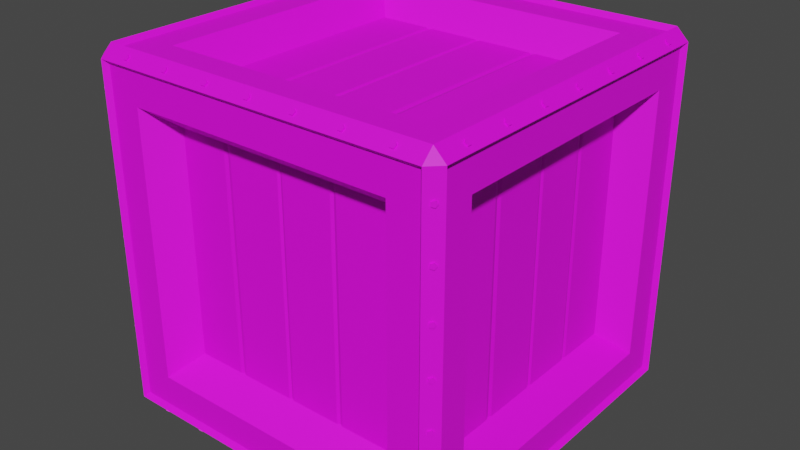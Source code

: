 # Source: Crate_V3.blend  (saved by Blender 2.91.10; exported with 4.5.12 LTS)
import bpy
from mathutils import Matrix  # noqa: F401  (used for matrix-valued properties, if any)

bpy.ops.wm.read_factory_settings(use_empty=True)
scene = bpy.context.scene
scene.name = 'Scene'

# ---- collections
col_collection = bpy.data.collections.new('Collection'); scene.collection.children.link(col_collection)

# ---- images (referenced by path relative to the original .blend; pixels are not part of the script)
import os
ASSET_DIR = os.environ.get("B2B_ASSET_DIR", "")  # directory of the original .blend (textures are referenced by path, not embedded)
HERE = os.path.dirname(os.path.abspath(__file__))  # packed textures are extracted next to this script under _unpacked/

def load_image(name, relpath, width, height, colorspace="sRGB"):
    """Load a texture the original file referenced (path relative to the .blend, or extracted next to this script)."""
    p = next((c for c in (os.path.join(HERE, relpath), os.path.join(ASSET_DIR, relpath)) if relpath and os.path.exists(c)), "")
    if p:
        img = bpy.data.images.load(p, check_existing=True)
        img.name = name
    else:  # same state as the original file: an image datablock whose file is absent (Cycles renders it pink)
        img = bpy.data.images.new(name, width, height)
        img.source = "FILE"
        img.filepath = "//" + (relpath or name)
    img.colorspace_settings.name = colorspace
    return img
img_color2_png_022 = load_image('Color2.png.022', 'Color2.png', 1024, 1024, 'sRGB')

# ---- materials (node trees are filled in below, after node groups)
mat_material_023 = bpy.data.materials.new('Material.023')
mat_material_023.use_transparent_shadow = False

# ---- material node trees
mat_material_023.use_nodes = True; mat_material_023.node_tree.nodes.clear()
_N = mat_material_023.node_tree.nodes; _L = mat_material_023.node_tree.links
n0 = _N.new('ShaderNodeBsdfPrincipled'); n0.name = 'Principled BSDF'; n0.location = (10, 300)
n0.distribution = 'GGX'
n0.subsurface_method = 'BURLEY'
n0.inputs[2].default_value = 0.6
n0.inputs[3].default_value = 1.45
n0.inputs[27].default_value = (0.0, 0.0, 0.0, 1.0)
n0.inputs[28].default_value = 1.0
n1 = _N.new('ShaderNodeOutputMaterial'); n1.name = 'Material Output'; n1.location = (300, 300)
n2 = _N.new('ShaderNodeTexImage'); n2.name = 'Image Texture'; n2.location = (-280, 280)
n2.image = img_color2_png_022
_L.new(n0.outputs[0], n1.inputs[0])
_L.new(n2.outputs[0], n0.inputs[0])
n1.is_active_output = True

# ---- world
world_world = bpy.data.worlds.new('World'); scene.world = world_world
world_world.use_nodes = True; world_world.node_tree.nodes.clear()
_N = world_world.node_tree.nodes; _L = world_world.node_tree.links
n0 = _N.new('ShaderNodeOutputWorld'); n0.name = 'World Output'; n0.location = (300, 300)
n1 = _N.new('ShaderNodeBackground'); n1.name = 'Background'; n1.location = (10, 300)
n1.inputs[0].default_value = (0.05088, 0.05088, 0.05088, 1.0)
_L.new(n1.outputs[0], n0.inputs[0])
n0.is_active_output = True
world_world.color = (0.05088, 0.05088, 0.05088)
world_world.use_sun_shadow = False
world_world.sun_shadow_jitter_overblur = 0.0

# ---- meshes
me_cylinder_023 = bpy.data.meshes.new('Cylinder.023')
me_cylinder_023.from_pydata([(-0.3319, -0.3404, 0.6246), (-0.336, -0.3445, 0.6246), (-0.3347, -0.3376, 0.6191), (-0.3388, -0.3417, 0.6191), (-0.3393, -0.333, 0.6212), (-0.3434, -0.3371, 0.6212), (-0.3393, -0.333, 0.628), (-0.3434, -0.3371, 0.628), (-0.3347, -0.3376, 0.6301), (-0.3388, -0.3417, 0.6301), (-0.3319, -0.3404, 0.3518), (-0.336, -0.3445, 0.3518), (-0.3347, -0.3376, 0.3463), (-0.3388, -0.3417, 0.3463), (-0.3393, -0.333, 0.3484), (-0.3434, -0.3371, 0.3484), (-0.3393, -0.333, 0.3552), (-0.3434, -0.3371, 0.3552), (-0.3347, -0.3376, 0.3574), (-0.3388, -0.3417, 0.3574), (-0.3319, -0.3404, 0.2609), (-0.336, -0.3445, 0.2609), (-0.3347, -0.3376, 0.2554), (-0.3388, -0.3417, 0.2554), (-0.3393, -0.333, 0.2575), (-0.3434, -0.3371, 0.2575), (-0.3393, -0.333, 0.2643), (-0.3434, -0.3371, 0.2643), (-0.3347, -0.3376, 0.2664), (-0.3388, -0.3417, 0.2664), (-0.3319, -0.3404, 0.17), (-0.336, -0.3445, 0.17), (-0.3347, -0.3376, 0.1645), (-0.3388, -0.3417, 0.1645), (-0.3393, -0.333, 0.1666), (-0.3434, -0.3371, 0.1666), (-0.3393, -0.333, 0.1734), (-0.3434, -0.3371, 0.1734), (-0.3347, -0.3376, 0.1755), (-0.3388, -0.3417, 0.1755), (-0.3319, -0.3404, 0.07911), (-0.336, -0.3445, 0.07911), (-0.3347, -0.3376, 0.0736), (-0.3388, -0.3417, 0.0736), (-0.3393, -0.333, 0.07571), (-0.3434, -0.3371, 0.07571), (-0.3393, -0.333, 0.08251), (-0.3434, -0.3371, 0.08251), (-0.3347, -0.3376, 0.08462), (-0.3388, -0.3417, 0.08462), (-0.3319, -0.3404, 0.5337), (-0.336, -0.3445, 0.5337), (-0.3347, -0.3376, 0.5282), (-0.3388, -0.3417, 0.5282), (-0.3393, -0.333, 0.5303), (-0.3434, -0.3371, 0.5303), (-0.3393, -0.333, 0.5371), (-0.3434, -0.3371, 0.5371), (-0.3347, -0.3376, 0.5392), (-0.3388, -0.3417, 0.5392), (-0.3319, -0.3404, 0.4428), (-0.336, -0.3445, 0.4428), (-0.3347, -0.3376, 0.4372), (-0.3388, -0.3417, 0.4372), (-0.3393, -0.333, 0.4394), (-0.3434, -0.3371, 0.4394), (-0.3393, -0.333, 0.4462), (-0.3434, -0.3371, 0.4462), (-0.3347, -0.3376, 0.4483), (-0.3388, -0.3417, 0.4483), (-0.3272, -0.3272, 1.5e-05), (-0.3272, -0.35, 0.02281), (-0.35, -0.3272, 0.02281), (-0.3272, -0.35, 0.6772), (-0.3272, -0.3272, 0.7), (-0.35, -0.3272, 0.6772), (-0.35, 0.3272, 0.02281), (-0.3272, 0.35, 0.02281), (-0.3272, 0.3272, 1.5e-05), (-0.3272, 0.3272, 0.7), (-0.3272, 0.35, 0.6772), (-0.35, 0.3272, 0.6772), (0.35, -0.3272, 0.02281), (0.3272, -0.35, 0.02281), (0.3272, -0.3272, 1.5e-05), (0.3272, -0.3272, 0.7), (0.3272, -0.35, 0.6772), (0.35, -0.3272, 0.6772), (0.3272, 0.35, 0.02281), (0.35, 0.3272, 0.02281), (0.3272, 0.3272, 1.5e-05), (0.3272, 0.3272, 0.7), (0.35, 0.3272, 0.6772), (0.3272, 0.35, 0.6772), (-0.2861, -0.2182, 0.5682), (-0.2861, -0.2182, 0.1318), (-0.2861, 0.2182, 0.1318), (-0.2861, 0.2182, 0.5682), (-0.2861, 0.1231, 0.1318), (-0.2861, 0.1087, 0.1318), (-0.2861, 0.1087, 0.5682), (-0.2861, 0.1231, 0.5682), (-0.2861, 0.004588, 0.1318), (-0.2861, -0.006038, 0.1318), (-0.2861, -0.006038, 0.5682), (-0.2861, 0.004588, 0.5682), (-0.2861, -0.1046, 0.1318), (-0.2861, -0.1167, 0.1318), (-0.2861, -0.1167, 0.5682), (-0.2861, -0.1046, 0.5682), (-0.284, 0.1159, 0.1318), (-0.284, 0.1159, 0.5682), (-0.284, -0.000725, 0.1318), (-0.284, -0.000725, 0.5682), (-0.284, -0.1107, 0.1318), (-0.284, -0.1107, 0.5682), (0.2861, 0.2181, 0.5682), (0.2861, 0.2181, 0.1318), (0.2861, -0.2182, 0.1318), (0.2861, -0.2182, 0.5682), (0.2861, -0.1231, 0.1318), (0.2861, -0.1087, 0.1318), (0.2861, -0.1087, 0.5682), (0.2861, -0.1231, 0.5682), (0.2861, -0.004646, 0.1318), (0.2861, 0.00598, 0.1318), (0.2861, 0.00598, 0.5682), (0.2861, -0.004646, 0.5682), (0.2861, 0.1046, 0.1318), (0.2861, 0.1167, 0.1318), (0.2861, 0.1167, 0.5682), (0.2861, 0.1046, 0.5682), (0.284, -0.1159, 0.1318), (0.284, -0.1159, 0.5682), (0.284, 0.000667, 0.1318), (0.284, 0.000667, 0.5682), (0.284, 0.1106, 0.1318), (0.284, 0.1106, 0.5682), (-0.3409, -0.2593, 0.09071), (-0.3409, -0.2593, 0.6093), (-0.3409, 0.2593, 0.6093), (-0.3409, 0.2593, 0.09071), (-0.2593, 0.3409, 0.09071), (-0.2593, 0.3409, 0.6093), (0.2593, 0.3409, 0.6093), (0.2593, 0.3409, 0.09071), (0.3409, 0.2593, 0.09071), (0.3409, 0.2593, 0.6093), (0.3409, -0.2593, 0.6093), (0.3409, -0.2593, 0.09071), (0.2593, -0.3409, 0.09071), (0.2593, -0.3409, 0.6093), (-0.2593, -0.3409, 0.6093), (-0.2593, -0.3409, 0.09071), (-0.2593, 0.2593, 0.009098), (0.2593, 0.2593, 0.009098), (0.2593, -0.2593, 0.009098), (-0.2593, -0.2593, 0.009098), (0.2593, 0.2593, 0.6909), (-0.2593, 0.2593, 0.6909), (-0.2593, -0.2593, 0.6909), (0.2593, -0.2593, 0.6909), (-0.2839, -0.2159, 0.1341), (-0.2839, -0.2159, 0.5659), (-0.2839, 0.2159, 0.1341), (-0.2839, 0.2159, 0.5659), (-0.2159, 0.2839, 0.5659), (-0.2159, 0.2839, 0.1341), (0.2159, 0.2839, 0.1341), (0.2159, 0.2839, 0.5659), (0.2839, 0.2159, 0.5659), (0.2839, 0.2159, 0.1341), (0.2839, -0.2159, 0.1341), (0.2839, -0.2159, 0.5659), (0.2159, -0.2839, 0.5659), (0.2159, -0.2839, 0.1341), (-0.2159, -0.2839, 0.1341), (-0.2159, -0.2839, 0.5659), (0.2159, 0.2159, 0.06616), (-0.2159, 0.2159, 0.06616), (-0.2159, -0.2159, 0.06616), (0.2159, -0.2159, 0.06616), (-0.2159, 0.2159, 0.6339), (0.2159, 0.2159, 0.6339), (0.2159, -0.2159, 0.6339), (-0.2159, -0.2159, 0.6339), (-0.3187, -0.3187, 0.009098), (-0.3187, -0.3409, 0.0313), (-0.3409, -0.3187, 0.0313), (-0.3187, -0.3409, 0.6687), (-0.3187, -0.3187, 0.6909), (-0.3409, -0.3187, 0.6687), (-0.3409, 0.3187, 0.0313), (-0.3187, 0.3409, 0.0313), (-0.3187, 0.3187, 0.009098), (-0.3187, 0.3187, 0.6909), (-0.3187, 0.3409, 0.6687), (-0.3409, 0.3187, 0.6687), (0.3409, -0.3187, 0.0313), (0.3187, -0.3409, 0.0313), (0.3187, -0.3187, 0.009098), (0.3187, -0.3187, 0.6909), (0.3187, -0.3409, 0.6687), (0.3409, -0.3187, 0.6687), (0.3187, 0.3409, 0.0313), (0.3409, 0.3187, 0.0313), (0.3187, 0.3187, 0.009098), (0.3187, 0.3187, 0.6909), (0.3409, 0.3187, 0.6687), (0.3187, 0.3409, 0.6687), (-0.2181, 0.2861, 0.5682), (-0.2181, 0.2861, 0.1318), (0.2182, 0.2861, 0.1318), (0.2182, 0.2861, 0.5682), (0.1231, 0.2861, 0.1318), (0.1087, 0.2861, 0.1318), (0.1087, 0.2861, 0.5682), (0.1231, 0.2861, 0.5682), (0.004639, 0.2861, 0.1318), (-0.005987, 0.2861, 0.1318), (-0.005987, 0.2861, 0.5682), (0.004639, 0.2861, 0.5682), (-0.1046, 0.2861, 0.1318), (-0.1167, 0.2861, 0.1318), (-0.1167, 0.2861, 0.5682), (-0.1046, 0.2861, 0.5682), (0.1159, 0.2839, 0.1318), (0.1159, 0.2839, 0.5682), (-0.000674, 0.2839, 0.1318), (-0.000674, 0.2839, 0.5682), (-0.1106, 0.2839, 0.1318), (-0.1106, 0.2839, 0.5682), (0.2182, -0.2861, 0.5682), (0.2182, -0.2861, 0.1318), (-0.2182, -0.2861, 0.1318), (-0.2182, -0.2861, 0.5682), (-0.1231, -0.2861, 0.1318), (-0.1087, -0.2861, 0.1318), (-0.1087, -0.2861, 0.5682), (-0.1231, -0.2861, 0.5682), (-0.004595, -0.2861, 0.1318), (0.006031, -0.2861, 0.1318), (0.006031, -0.2861, 0.5682), (-0.004595, -0.2861, 0.5682), (0.1046, -0.2861, 0.1318), (0.1167, -0.2861, 0.1318), (0.1167, -0.2861, 0.5682), (0.1046, -0.2861, 0.5682), (-0.1159, -0.284, 0.1318), (-0.1159, -0.284, 0.5682), (0.0007179, -0.284, 0.1318), (0.0007179, -0.284, 0.5682), (0.1107, -0.284, 0.1318), (0.1107, -0.284, 0.5682), (-0.2181, -0.2182, 0.6361), (-0.2181, 0.2181, 0.6361), (0.2182, 0.2181, 0.6361), (0.2182, -0.2182, 0.6361), (0.1231, 0.2181, 0.6361), (0.1087, 0.2181, 0.6361), (0.1087, -0.2182, 0.6361), (0.1231, -0.2182, 0.6361), (0.004639, 0.2181, 0.6361), (-0.005987, 0.2181, 0.6361), (-0.005987, -0.2182, 0.6361), (0.004639, -0.2182, 0.6361), (-0.1046, 0.2181, 0.6361), (-0.1167, 0.2181, 0.6361), (-0.1167, -0.2182, 0.6361), (-0.1046, -0.2182, 0.6361), (0.1159, 0.2181, 0.634), (0.1159, -0.2182, 0.634), (-0.000674, 0.2181, 0.634), (-0.000674, -0.2182, 0.634), (-0.1106, 0.2181, 0.634), (-0.1106, -0.2182, 0.634), (0.2182, -0.2182, 0.06392), (0.2182, 0.2181, 0.06392), (-0.2182, 0.2181, 0.06392), (-0.2182, -0.2182, 0.06392), (-0.1231, 0.2181, 0.06392), (-0.1087, 0.2181, 0.06392), (-0.1087, -0.2182, 0.06392), (-0.1231, -0.2182, 0.06392), (-0.004595, 0.2181, 0.06392), (0.006031, 0.2181, 0.06392), (0.006031, -0.2182, 0.06392), (-0.004595, -0.2182, 0.06392), (0.1046, 0.2181, 0.06392), (0.1167, 0.2181, 0.06392), (0.1167, -0.2182, 0.06392), (0.1046, -0.2182, 0.06392), (-0.1159, 0.2181, 0.06604), (-0.1159, -0.2182, 0.06604), (0.0007179, 0.2181, 0.06604), (0.0007179, -0.2182, 0.06604), (0.1107, 0.2181, 0.06604), (0.1107, -0.2182, 0.06604), (-0.2727, -0.3333, 0.6893), (-0.2727, -0.3374, 0.6934), (-0.2672, -0.3362, 0.6864), (-0.2672, -0.3403, 0.6905), (-0.2693, -0.3407, 0.6819), (-0.2693, -0.3448, 0.686), (-0.2761, -0.3407, 0.6819), (-0.2761, -0.3448, 0.686), (-0.2782, -0.3362, 0.6864), (-0.2782, -0.3403, 0.6905), (0.0, -0.3333, 0.6893), (0.0, -0.3374, 0.6934), (0.005508, -0.3362, 0.6864), (0.005508, -0.3403, 0.6905), (0.003404, -0.3407, 0.6819), (0.003404, -0.3448, 0.686), (-0.003404, -0.3407, 0.6819), (-0.003404, -0.3448, 0.686), (-0.005508, -0.3362, 0.6864), (-0.005508, -0.3403, 0.6905), (0.09091, -0.3333, 0.6893), (0.09091, -0.3374, 0.6934), (0.09642, -0.3362, 0.6864), (0.09642, -0.3403, 0.6905), (0.09432, -0.3407, 0.6819), (0.09432, -0.3448, 0.686), (0.08751, -0.3407, 0.6819), (0.08751, -0.3448, 0.686), (0.0854, -0.3362, 0.6864), (0.0854, -0.3403, 0.6905), (0.1818, -0.3333, 0.6893), (0.1818, -0.3374, 0.6934), (0.1873, -0.3362, 0.6864), (0.1873, -0.3403, 0.6905), (0.1852, -0.3407, 0.6819), (0.1852, -0.3448, 0.686), (0.1784, -0.3407, 0.6819), (0.1784, -0.3448, 0.686), (0.1763, -0.3362, 0.6864), (0.1763, -0.3403, 0.6905), (0.2727, -0.3333, 0.6893), (0.2727, -0.3374, 0.6934), (0.2782, -0.3362, 0.6864), (0.2782, -0.3403, 0.6905), (0.2761, -0.3407, 0.6819), (0.2761, -0.3448, 0.686), (0.2693, -0.3407, 0.6819), (0.2693, -0.3448, 0.686), (0.2672, -0.3362, 0.6864), (0.2672, -0.3403, 0.6905), (-0.1818, -0.3333, 0.6893), (-0.1818, -0.3374, 0.6934), (-0.1763, -0.3362, 0.6864), (-0.1763, -0.3403, 0.6905), (-0.1784, -0.3407, 0.6819), (-0.1784, -0.3448, 0.686), (-0.1852, -0.3407, 0.6819), (-0.1852, -0.3448, 0.686), (-0.1873, -0.3362, 0.6864), (-0.1873, -0.3403, 0.6905), (-0.09091, -0.3333, 0.6893), (-0.09091, -0.3374, 0.6934), (-0.0854, -0.3362, 0.6864), (-0.0854, -0.3403, 0.6905), (-0.08751, -0.3407, 0.6819), (-0.08751, -0.3448, 0.686), (-0.09432, -0.3407, 0.6819), (-0.09432, -0.3448, 0.686), (-0.09642, -0.3362, 0.6864), (-0.09642, -0.3403, 0.6905), (0.2727, 0.3339, 0.6893), (0.2727, 0.338, 0.6934), (0.2672, 0.3368, 0.6864), (0.2672, 0.3409, 0.6905), (0.2693, 0.3414, 0.6819), (0.2693, 0.3454, 0.686), (0.2761, 0.3414, 0.6819), (0.2761, 0.3454, 0.686), (0.2782, 0.3368, 0.6864), (0.2782, 0.3409, 0.6905), (6.773e-08, 0.3339, 0.6893), (6.773e-08, 0.338, 0.6934), (-0.005508, 0.3368, 0.6864), (-0.005508, 0.3409, 0.6905), (-0.003404, 0.3414, 0.6819), (-0.003404, 0.3454, 0.686), (0.003404, 0.3414, 0.6819), (0.003404, 0.3454, 0.686), (0.005508, 0.3368, 0.6864), (0.005508, 0.3409, 0.6905), (-0.09091, 0.3339, 0.6893), (-0.09091, 0.338, 0.6934), (-0.09642, 0.3368, 0.6864), (-0.09642, 0.3409, 0.6905), (-0.09432, 0.3414, 0.6819), (-0.09432, 0.3454, 0.686), (-0.08751, 0.3414, 0.6819), (-0.08751, 0.3454, 0.686), (-0.0854, 0.3368, 0.6864), (-0.0854, 0.3409, 0.6905), (-0.1818, 0.3339, 0.6893), (-0.1818, 0.338, 0.6934), (-0.1873, 0.3368, 0.6864), (-0.1873, 0.3409, 0.6905), (-0.1852, 0.3414, 0.6819), (-0.1852, 0.3454, 0.686), (-0.1784, 0.3414, 0.6819), (-0.1784, 0.3454, 0.686), (-0.1763, 0.3368, 0.6864), (-0.1763, 0.3409, 0.6905), (-0.2727, 0.3339, 0.6893), (-0.2727, 0.338, 0.6934), (-0.2782, 0.3368, 0.6864), (-0.2782, 0.3409, 0.6905), (-0.2761, 0.3414, 0.6819), (-0.2761, 0.3454, 0.686), (-0.2693, 0.3414, 0.6819), (-0.2693, 0.3454, 0.686), (-0.2672, 0.3368, 0.6864), (-0.2672, 0.3409, 0.6905), (0.1818, 0.3339, 0.6893), (0.1818, 0.338, 0.6934), (0.1763, 0.3368, 0.6864), (0.1763, 0.3409, 0.6905), (0.1784, 0.3414, 0.6819), (0.1784, 0.3454, 0.686), (0.1852, 0.3414, 0.6819), (0.1852, 0.3454, 0.686), (0.1873, 0.3368, 0.6864), (0.1873, 0.3409, 0.6905), (0.09091, 0.3339, 0.6893), (0.09091, 0.338, 0.6934), (0.0854, 0.3368, 0.6864), (0.0854, 0.3409, 0.6905), (0.08751, 0.3414, 0.6819), (0.08751, 0.3454, 0.686), (0.09432, 0.3414, 0.6819), (0.09432, 0.3454, 0.686), (0.09642, 0.3368, 0.6864), (0.09642, 0.3409, 0.6905), (0.3336, -0.2724, 0.6893), (0.3377, -0.2724, 0.6934), (0.3365, -0.2669, 0.6864), (0.3406, -0.2669, 0.6905), (0.341, -0.269, 0.6819), (0.3451, -0.269, 0.686), (0.341, -0.2758, 0.6819), (0.3451, -0.2758, 0.686), (0.3365, -0.2779, 0.6864), (0.3406, -0.2779, 0.6905), (0.3336, 0.0003063, 0.6893), (0.3377, 0.0003063, 0.6934), (0.3365, 0.005814, 0.6864), (0.3406, 0.005814, 0.6905), (0.341, 0.00371, 0.6819), (0.3451, 0.00371, 0.686), (0.341, -0.003098, 0.6819), (0.3451, -0.003098, 0.686), (0.3365, -0.005201, 0.6864), (0.3406, -0.005201, 0.6905), (0.3336, 0.09122, 0.6893), (0.3377, 0.09122, 0.6934), (0.3365, 0.09673, 0.6864), (0.3406, 0.09673, 0.6905), (0.341, 0.09462, 0.6819), (0.3451, 0.09462, 0.686), (0.341, 0.08781, 0.6819), (0.3451, 0.08781, 0.686), (0.3365, 0.08571, 0.6864), (0.3406, 0.08571, 0.6905), (0.3336, 0.1821, 0.6893), (0.3377, 0.1821, 0.6934), (0.3365, 0.1876, 0.6864), (0.3406, 0.1876, 0.6905), (0.341, 0.1855, 0.6819), (0.3451, 0.1855, 0.686), (0.341, 0.1787, 0.6819), (0.3451, 0.1787, 0.686), (0.3365, 0.1766, 0.6864), (0.3406, 0.1766, 0.6905), (0.3336, 0.273, 0.6893), (0.3377, 0.273, 0.6934), (0.3365, 0.2785, 0.6864), (0.3406, 0.2785, 0.6905), (0.341, 0.2764, 0.6819), (0.3451, 0.2764, 0.686), (0.341, 0.2696, 0.6819), (0.3451, 0.2696, 0.686), (0.3365, 0.2675, 0.6864), (0.3406, 0.2675, 0.6905), (0.3336, -0.1815, 0.6893), (0.3377, -0.1815, 0.6934), (0.3365, -0.176, 0.6864), (0.3406, -0.176, 0.6905), (0.341, -0.1781, 0.6819), (0.3451, -0.1781, 0.686), (0.341, -0.1849, 0.6819), (0.3451, -0.1849, 0.686), (0.3365, -0.187, 0.6864), (0.3406, -0.187, 0.6905), (0.3336, -0.0906, 0.6893), (0.3377, -0.0906, 0.6934), (0.3365, -0.0851, 0.6864), (0.3406, -0.0851, 0.6905), (0.341, -0.0872, 0.6819), (0.3451, -0.0872, 0.686), (0.341, -0.09401, 0.6819), (0.3451, -0.09401, 0.686), (0.3365, -0.09611, 0.6864), (0.3406, -0.09611, 0.6905), (-0.3336, 0.273, 0.6893), (-0.3377, 0.273, 0.6934), (-0.3365, 0.2675, 0.6864), (-0.3406, 0.2675, 0.6905), (-0.341, 0.2696, 0.6819), (-0.3451, 0.2696, 0.686), (-0.341, 0.2764, 0.6819), (-0.3451, 0.2764, 0.686), (-0.3365, 0.2785, 0.6864), (-0.3406, 0.2785, 0.6905), (-0.3336, 0.0003063, 0.6893), (-0.3377, 0.0003063, 0.6934), (-0.3365, -0.005201, 0.6864), (-0.3406, -0.005201, 0.6905), (-0.341, -0.003098, 0.6819), (-0.3451, -0.003098, 0.686), (-0.341, 0.00371, 0.6819), (-0.3451, 0.00371, 0.686), (-0.3365, 0.005814, 0.6864), (-0.3406, 0.005814, 0.6905), (-0.3336, -0.0906, 0.6893), (-0.3377, -0.0906, 0.6934), (-0.3365, -0.09611, 0.6864), (-0.3406, -0.09611, 0.6905), (-0.341, -0.09401, 0.6819), (-0.3451, -0.09401, 0.686), (-0.341, -0.0872, 0.6819), (-0.3451, -0.0872, 0.686), (-0.3365, -0.0851, 0.6864), (-0.3406, -0.0851, 0.6905), (-0.3336, -0.1815, 0.6893), (-0.3377, -0.1815, 0.6934), (-0.3365, -0.187, 0.6864), (-0.3406, -0.187, 0.6905), (-0.341, -0.1849, 0.6819), (-0.3451, -0.1849, 0.686), (-0.341, -0.1781, 0.6819), (-0.3451, -0.1781, 0.686), (-0.3365, -0.176, 0.6864), (-0.3406, -0.176, 0.6905), (-0.3336, -0.2724, 0.6893), (-0.3377, -0.2724, 0.6934), (-0.3365, -0.2779, 0.6864), (-0.3406, -0.2779, 0.6905), (-0.341, -0.2758, 0.6819), (-0.3451, -0.2758, 0.686), (-0.341, -0.269, 0.6819), (-0.3451, -0.269, 0.686), (-0.3365, -0.2669, 0.6864), (-0.3406, -0.2669, 0.6905), (-0.3336, 0.1821, 0.6893), (-0.3377, 0.1821, 0.6934), (-0.3365, 0.1766, 0.6864), (-0.3406, 0.1766, 0.6905), (-0.341, 0.1787, 0.6819), (-0.3451, 0.1787, 0.686), (-0.341, 0.1855, 0.6819), (-0.3451, 0.1855, 0.686), (-0.3365, 0.1876, 0.6864), (-0.3406, 0.1876, 0.6905), (-0.3336, 0.09122, 0.6893), (-0.3377, 0.09122, 0.6934), (-0.3365, 0.08571, 0.6864), (-0.3406, 0.08571, 0.6905), (-0.341, 0.08781, 0.6819), (-0.3451, 0.08781, 0.686), (-0.341, 0.09462, 0.6819), (-0.3451, 0.09462, 0.686), (-0.3365, 0.09673, 0.6864), (-0.3406, 0.09673, 0.6905), (-0.2727, -0.3399, 0.01768), (-0.2727, -0.344, 0.01358), (-0.2672, -0.3371, 0.01485), (-0.2672, -0.3412, 0.01075), (-0.2693, -0.3325, 0.01028), (-0.2693, -0.3366, 0.006179), (-0.2761, -0.3325, 0.01028), (-0.2761, -0.3366, 0.006179), (-0.2782, -0.3371, 0.01485), (-0.2782, -0.3412, 0.01075), (0.0, -0.3399, 0.01768), (0.0, -0.344, 0.01358), (0.005508, -0.3371, 0.01485), (0.005508, -0.3412, 0.01075), (0.003404, -0.3325, 0.01028), (0.003404, -0.3366, 0.006179), (-0.003404, -0.3325, 0.01028), (-0.003404, -0.3366, 0.006179), (-0.005508, -0.3371, 0.01485), (-0.005508, -0.3412, 0.01075), (0.09091, -0.3399, 0.01768), (0.09091, -0.344, 0.01358), (0.09642, -0.3371, 0.01485), (0.09642, -0.3412, 0.01075), (0.09432, -0.3325, 0.01028), (0.09432, -0.3366, 0.006179), (0.08751, -0.3325, 0.01028), (0.08751, -0.3366, 0.006179), (0.0854, -0.3371, 0.01485), (0.0854, -0.3412, 0.01075), (0.1818, -0.3399, 0.01768), (0.1818, -0.344, 0.01358), (0.1873, -0.3371, 0.01485), (0.1873, -0.3412, 0.01075), (0.1852, -0.3325, 0.01028), (0.1852, -0.3366, 0.006179), (0.1784, -0.3325, 0.01028), (0.1784, -0.3366, 0.006179), (0.1763, -0.3371, 0.01485), (0.1763, -0.3412, 0.01075), (0.2727, -0.3399, 0.01768), (0.2727, -0.344, 0.01358), (0.2782, -0.3371, 0.01485), (0.2782, -0.3412, 0.01075), (0.2761, -0.3325, 0.01028), (0.2761, -0.3366, 0.006179), (0.2693, -0.3325, 0.01028), (0.2693, -0.3366, 0.006179), (0.2672, -0.3371, 0.01485), (0.2672, -0.3412, 0.01075), (-0.1818, -0.3399, 0.01768), (-0.1818, -0.344, 0.01358), (-0.1763, -0.3371, 0.01485), (-0.1763, -0.3412, 0.01075), (-0.1784, -0.3325, 0.01028), (-0.1784, -0.3366, 0.006179), (-0.1852, -0.3325, 0.01028), (-0.1852, -0.3366, 0.006179), (-0.1873, -0.3371, 0.01485), (-0.1873, -0.3412, 0.01075), (-0.09091, -0.3399, 0.01768), (-0.09091, -0.344, 0.01358), (-0.0854, -0.3371, 0.01485), (-0.0854, -0.3412, 0.01075), (-0.08751, -0.3325, 0.01028), (-0.08751, -0.3366, 0.006179), (-0.09432, -0.3325, 0.01028), (-0.09432, -0.3366, 0.006179), (-0.09642, -0.3371, 0.01485), (-0.09642, -0.3412, 0.01075), (0.2727, 0.3405, 0.01768), (0.2727, 0.3446, 0.01358), (0.2672, 0.3377, 0.01485), (0.2672, 0.3418, 0.01075), (0.2693, 0.3331, 0.01027), (0.2693, 0.3372, 0.006175), (0.2761, 0.3331, 0.01027), (0.2761, 0.3372, 0.006175), (0.2782, 0.3377, 0.01485), (0.2782, 0.3418, 0.01075), (3.387e-08, 0.3405, 0.01768), (3.387e-08, 0.3446, 0.01358), (-0.005508, 0.3377, 0.01485), (-0.005508, 0.3418, 0.01075), (-0.003404, 0.3331, 0.01027), (-0.003404, 0.3372, 0.006175), (0.003404, 0.3331, 0.01027), (0.003404, 0.3372, 0.006175), (0.005508, 0.3377, 0.01485), (0.005508, 0.3418, 0.01075), (-0.09091, 0.3405, 0.01768), (-0.09091, 0.3446, 0.01358), (-0.09642, 0.3377, 0.01485), (-0.09642, 0.3418, 0.01075), (-0.09432, 0.3331, 0.01027), (-0.09432, 0.3372, 0.006175), (-0.08751, 0.3331, 0.01027), (-0.08751, 0.3372, 0.006175), (-0.0854, 0.3377, 0.01485), (-0.0854, 0.3418, 0.01075), (-0.1818, 0.3405, 0.01768), (-0.1818, 0.3446, 0.01358), (-0.1873, 0.3377, 0.01485), (-0.1873, 0.3418, 0.01075), (-0.1852, 0.3331, 0.01027), (-0.1852, 0.3372, 0.006175), (-0.1784, 0.3331, 0.01027), (-0.1784, 0.3372, 0.006175), (-0.1763, 0.3377, 0.01485), (-0.1763, 0.3418, 0.01075), (-0.2727, 0.3405, 0.01768), (-0.2727, 0.3446, 0.01358), (-0.2782, 0.3377, 0.01485), (-0.2782, 0.3418, 0.01075), (-0.2761, 0.3331, 0.01027), (-0.2761, 0.3372, 0.006175), (-0.2693, 0.3331, 0.01027), (-0.2693, 0.3372, 0.006175), (-0.2672, 0.3377, 0.01485), (-0.2672, 0.3418, 0.01075), (0.1818, 0.3405, 0.01768), (0.1818, 0.3446, 0.01358), (0.1763, 0.3377, 0.01485), (0.1763, 0.3418, 0.01075), (0.1784, 0.3331, 0.01027), (0.1784, 0.3372, 0.006175), (0.1852, 0.3331, 0.01027), (0.1852, 0.3372, 0.006175), (0.1873, 0.3377, 0.01485), (0.1873, 0.3418, 0.01075), (0.09091, 0.3405, 0.01768), (0.09091, 0.3446, 0.01358), (0.0854, 0.3377, 0.01485), (0.0854, 0.3418, 0.01075), (0.08751, 0.3331, 0.01027), (0.08751, 0.3372, 0.006175), (0.09432, 0.3331, 0.01027), (0.09432, 0.3372, 0.006175), (0.09642, 0.3377, 0.01485), (0.09642, 0.3418, 0.01075), (0.3402, -0.2724, 0.01768), (0.3443, -0.2724, 0.01358), (0.3374, -0.2669, 0.01485), (0.3415, -0.2669, 0.01075), (0.3328, -0.269, 0.01027), (0.3369, -0.269, 0.006175), (0.3328, -0.2758, 0.01027), (0.3369, -0.2758, 0.006175), (0.3374, -0.2779, 0.01485), (0.3415, -0.2779, 0.01075), (0.3402, 0.0003064, 0.01768), (0.3443, 0.0003064, 0.01358), (0.3374, 0.005814, 0.01485), (0.3415, 0.005814, 0.01075), (0.3328, 0.00371, 0.01027), (0.3369, 0.00371, 0.006175), (0.3328, -0.003097, 0.01027), (0.3369, -0.003097, 0.006175), (0.3374, -0.005201, 0.01485), (0.3415, -0.005201, 0.01075), (0.3402, 0.09122, 0.01768), (0.3443, 0.09122, 0.01358), (0.3374, 0.09673, 0.01485), (0.3415, 0.09673, 0.01075), (0.3328, 0.09462, 0.01027), (0.3369, 0.09462, 0.006175), (0.3328, 0.08781, 0.01027), (0.3369, 0.08781, 0.006175), (0.3374, 0.08571, 0.01485), (0.3415, 0.08571, 0.01075), (0.3402, 0.1821, 0.01768), (0.3443, 0.1821, 0.01358), (0.3374, 0.1876, 0.01485), (0.3415, 0.1876, 0.01075), (0.3328, 0.1855, 0.01027), (0.3369, 0.1855, 0.006175), (0.3328, 0.1787, 0.01027), (0.3369, 0.1787, 0.006175), (0.3374, 0.1766, 0.01485), (0.3415, 0.1766, 0.01075), (0.3402, 0.273, 0.01768), (0.3443, 0.273, 0.01358), (0.3374, 0.2785, 0.01485), (0.3415, 0.2785, 0.01075), (0.3328, 0.2764, 0.01027), (0.3369, 0.2764, 0.006175), (0.3328, 0.2696, 0.01027), (0.3369, 0.2696, 0.006175), (0.3374, 0.2675, 0.01485), (0.3415, 0.2675, 0.01075), (0.3402, -0.1815, 0.01768), (0.3443, -0.1815, 0.01358), (0.3374, -0.176, 0.01485), (0.3415, -0.176, 0.01075), (0.3328, -0.1781, 0.01027), (0.3369, -0.1781, 0.006175), (0.3328, -0.1849, 0.01027), (0.3369, -0.1849, 0.006175), (0.3374, -0.187, 0.01485), (0.3415, -0.187, 0.01075), (0.3402, -0.0906, 0.01768), (0.3443, -0.0906, 0.01358), (0.3374, -0.0851, 0.01485), (0.3415, -0.0851, 0.01075), (0.3328, -0.0872, 0.01027), (0.3369, -0.0872, 0.006175), (0.3328, -0.09401, 0.01027), (0.3369, -0.09401, 0.006175), (0.3374, -0.09611, 0.01485), (0.3415, -0.09611, 0.01075), (-0.3402, 0.273, 0.01768), (-0.3443, 0.273, 0.01358), (-0.3374, 0.2675, 0.01485), (-0.3415, 0.2675, 0.01075), (-0.3328, 0.2696, 0.01027), (-0.3369, 0.2696, 0.006175), (-0.3328, 0.2764, 0.01027), (-0.3369, 0.2764, 0.006175), (-0.3374, 0.2785, 0.01485), (-0.3415, 0.2785, 0.01075), (-0.3402, 0.0003064, 0.01768), (-0.3443, 0.0003064, 0.01358), (-0.3374, -0.005201, 0.01485), (-0.3415, -0.005201, 0.01075), (-0.3328, -0.003098, 0.01027), (-0.3369, -0.003098, 0.006175), (-0.3328, 0.00371, 0.01027), (-0.3369, 0.00371, 0.006175), (-0.3374, 0.005814, 0.01485), (-0.3415, 0.005814, 0.01075), (-0.3402, -0.0906, 0.01768), (-0.3443, -0.0906, 0.01358), (-0.3374, -0.09611, 0.01485), (-0.3415, -0.09611, 0.01075), (-0.3328, -0.09401, 0.01027), (-0.3369, -0.09401, 0.006175), (-0.3328, -0.0872, 0.01027), (-0.3369, -0.0872, 0.006175), (-0.3374, -0.0851, 0.01485), (-0.3415, -0.0851, 0.01075), (-0.3402, -0.1815, 0.01768), (-0.3443, -0.1815, 0.01358), (-0.3374, -0.187, 0.01485), (-0.3415, -0.187, 0.01075), (-0.3328, -0.1849, 0.01027), (-0.3369, -0.1849, 0.006175), (-0.3328, -0.1781, 0.01027), (-0.3369, -0.1781, 0.006175), (-0.3374, -0.176, 0.01485), (-0.3415, -0.176, 0.01075), (-0.3402, -0.2724, 0.01768), (-0.3443, -0.2724, 0.01358), (-0.3374, -0.2779, 0.01485), (-0.3415, -0.2779, 0.01075), (-0.3328, -0.2758, 0.01027), (-0.3369, -0.2758, 0.006175), (-0.3328, -0.269, 0.01027), (-0.3369, -0.269, 0.006175), (-0.3374, -0.2669, 0.01485), (-0.3415, -0.2669, 0.01075), (-0.3402, 0.1821, 0.01768), (-0.3443, 0.1821, 0.01358), (-0.3374, 0.1766, 0.01485), (-0.3415, 0.1766, 0.01075), (-0.3328, 0.1787, 0.01027), (-0.3369, 0.1787, 0.006175), (-0.3328, 0.1855, 0.01027), (-0.3369, 0.1855, 0.006175), (-0.3374, 0.1876, 0.01485), (-0.3415, 0.1876, 0.01075), (-0.3402, 0.09122, 0.01768), (-0.3443, 0.09122, 0.01358), (-0.3374, 0.08571, 0.01485), (-0.3415, 0.08571, 0.01075), (-0.3328, 0.08781, 0.01027), (-0.3369, 0.08781, 0.006175), (-0.3328, 0.09462, 0.01027), (-0.3369, 0.09462, 0.006175), (-0.3374, 0.09673, 0.01485), (-0.3415, 0.09673, 0.01075), (-0.3404, 0.3319, 0.6246), (-0.3445, 0.336, 0.6246), (-0.3376, 0.3347, 0.6191), (-0.3417, 0.3388, 0.6191), (-0.333, 0.3393, 0.6212), (-0.3371, 0.3434, 0.6212), (-0.333, 0.3393, 0.628), (-0.3371, 0.3434, 0.628), (-0.3376, 0.3347, 0.6301), (-0.3417, 0.3388, 0.6301), (-0.3404, 0.3319, 0.3518), (-0.3445, 0.336, 0.3518), (-0.3376, 0.3347, 0.3463), (-0.3417, 0.3388, 0.3463), (-0.333, 0.3393, 0.3484), (-0.3371, 0.3434, 0.3484), (-0.333, 0.3393, 0.3552), (-0.3371, 0.3434, 0.3552), (-0.3376, 0.3347, 0.3574), (-0.3417, 0.3388, 0.3574), (-0.3404, 0.3319, 0.2609), (-0.3445, 0.336, 0.2609), (-0.3376, 0.3347, 0.2554), (-0.3417, 0.3388, 0.2554), (-0.333, 0.3393, 0.2575), (-0.3371, 0.3434, 0.2575), (-0.333, 0.3393, 0.2643), (-0.3371, 0.3434, 0.2643), (-0.3376, 0.3347, 0.2664), (-0.3417, 0.3388, 0.2664), (-0.3404, 0.3319, 0.17), (-0.3445, 0.336, 0.17), (-0.3376, 0.3347, 0.1645), (-0.3417, 0.3388, 0.1645), (-0.333, 0.3393, 0.1666), (-0.3371, 0.3434, 0.1666), (-0.333, 0.3393, 0.1734), (-0.3371, 0.3434, 0.1734), (-0.3376, 0.3347, 0.1755), (-0.3417, 0.3388, 0.1755), (-0.3404, 0.3319, 0.07911), (-0.3445, 0.336, 0.07911), (-0.3376, 0.3347, 0.0736), (-0.3417, 0.3388, 0.0736), (-0.333, 0.3393, 0.07571), (-0.3371, 0.3434, 0.07571), (-0.333, 0.3393, 0.08251), (-0.3371, 0.3434, 0.08251), (-0.3376, 0.3347, 0.08462), (-0.3417, 0.3388, 0.08462), (-0.3404, 0.3319, 0.5337), (-0.3445, 0.336, 0.5337), (-0.3376, 0.3347, 0.5282), (-0.3417, 0.3388, 0.5282), (-0.333, 0.3393, 0.5303), (-0.3371, 0.3434, 0.5303), (-0.333, 0.3393, 0.5371), (-0.3371, 0.3434, 0.5371), (-0.3376, 0.3347, 0.5392), (-0.3417, 0.3388, 0.5392), (-0.3404, 0.3319, 0.4428), (-0.3445, 0.336, 0.4428), (-0.3376, 0.3347, 0.4372), (-0.3417, 0.3388, 0.4372), (-0.333, 0.3393, 0.4394), (-0.3371, 0.3434, 0.4394), (-0.333, 0.3393, 0.4462), (-0.3371, 0.3434, 0.4462), (-0.3376, 0.3347, 0.4483), (-0.3417, 0.3388, 0.4483), (0.3404, -0.3319, 0.6246), (0.3445, -0.336, 0.6246), (0.3376, -0.3347, 0.6191), (0.3417, -0.3388, 0.6191), (0.333, -0.3393, 0.6212), (0.3371, -0.3434, 0.6212), (0.333, -0.3393, 0.628), (0.3371, -0.3434, 0.628), (0.3376, -0.3347, 0.6301), (0.3417, -0.3388, 0.6301), (0.3404, -0.3319, 0.3518), (0.3445, -0.336, 0.3518), (0.3376, -0.3347, 0.3463), (0.3417, -0.3388, 0.3463), (0.333, -0.3393, 0.3484), (0.3371, -0.3434, 0.3484), (0.333, -0.3393, 0.3552), (0.3371, -0.3434, 0.3552), (0.3376, -0.3347, 0.3574), (0.3417, -0.3388, 0.3574), (0.3404, -0.3319, 0.2609), (0.3445, -0.336, 0.2609), (0.3376, -0.3347, 0.2554), (0.3417, -0.3388, 0.2554), (0.333, -0.3393, 0.2575), (0.3371, -0.3434, 0.2575), (0.333, -0.3393, 0.2643), (0.3371, -0.3434, 0.2643), (0.3376, -0.3347, 0.2664), (0.3417, -0.3388, 0.2664), (0.3404, -0.3319, 0.17), (0.3445, -0.336, 0.17), (0.3376, -0.3347, 0.1645), (0.3417, -0.3388, 0.1645), (0.333, -0.3393, 0.1666), (0.3371, -0.3434, 0.1666), (0.333, -0.3393, 0.1734), (0.3371, -0.3434, 0.1734), (0.3376, -0.3347, 0.1755), (0.3417, -0.3388, 0.1755), (0.3404, -0.3319, 0.07911), (0.3445, -0.336, 0.07911), (0.3376, -0.3347, 0.0736), (0.3417, -0.3388, 0.0736), (0.333, -0.3393, 0.07571), (0.3371, -0.3434, 0.07571), (0.333, -0.3393, 0.08251), (0.3371, -0.3434, 0.08251), (0.3376, -0.3347, 0.08462), (0.3417, -0.3388, 0.08462), (0.3404, -0.3319, 0.5337), (0.3445, -0.336, 0.5337), (0.3376, -0.3347, 0.5282), (0.3417, -0.3388, 0.5282), (0.333, -0.3393, 0.5303), (0.3371, -0.3434, 0.5303), (0.333, -0.3393, 0.5371), (0.3371, -0.3434, 0.5371), (0.3376, -0.3347, 0.5392), (0.3417, -0.3388, 0.5392), (0.3404, -0.3319, 0.4428), (0.3445, -0.336, 0.4428), (0.3376, -0.3347, 0.4372), (0.3417, -0.3388, 0.4372), (0.333, -0.3393, 0.4394), (0.3371, -0.3434, 0.4394), (0.333, -0.3393, 0.4462), (0.3371, -0.3434, 0.4462), (0.3376, -0.3347, 0.4483), (0.3417, -0.3388, 0.4483), (0.3319, 0.3404, 0.6246), (0.336, 0.3445, 0.6246), (0.3347, 0.3376, 0.6191), (0.3388, 0.3417, 0.6191), (0.3393, 0.333, 0.6212), (0.3434, 0.3371, 0.6212), (0.3393, 0.333, 0.628), (0.3434, 0.3371, 0.628), (0.3347, 0.3376, 0.6301), (0.3388, 0.3417, 0.6301), (0.3319, 0.3404, 0.3518), (0.336, 0.3445, 0.3518), (0.3347, 0.3376, 0.3463), (0.3388, 0.3417, 0.3463), (0.3393, 0.333, 0.3484), (0.3434, 0.3371, 0.3484), (0.3393, 0.333, 0.3552), (0.3434, 0.3371, 0.3552), (0.3347, 0.3376, 0.3574), (0.3388, 0.3417, 0.3574), (0.3319, 0.3404, 0.2609), (0.336, 0.3445, 0.2609), (0.3347, 0.3376, 0.2554), (0.3388, 0.3417, 0.2554), (0.3393, 0.333, 0.2575), (0.3434, 0.3371, 0.2575), (0.3393, 0.333, 0.2643), (0.3434, 0.3371, 0.2643), (0.3347, 0.3376, 0.2664), (0.3388, 0.3417, 0.2664), (0.3319, 0.3404, 0.17), (0.336, 0.3445, 0.17), (0.3347, 0.3376, 0.1645), (0.3388, 0.3417, 0.1645), (0.3393, 0.333, 0.1666), (0.3434, 0.3371, 0.1666), (0.3393, 0.333, 0.1734), (0.3434, 0.3371, 0.1734), (0.3347, 0.3376, 0.1755), (0.3388, 0.3417, 0.1755), (0.3319, 0.3404, 0.07911), (0.336, 0.3445, 0.07911), (0.3347, 0.3376, 0.0736), (0.3388, 0.3417, 0.0736), (0.3393, 0.333, 0.07571), (0.3434, 0.3371, 0.07571), (0.3393, 0.333, 0.08251), (0.3434, 0.3371, 0.08251), (0.3347, 0.3376, 0.08462), (0.3388, 0.3417, 0.08462), (0.3319, 0.3404, 0.5337), (0.336, 0.3445, 0.5337), (0.3347, 0.3376, 0.5282), (0.3388, 0.3417, 0.5282), (0.3393, 0.333, 0.5303), (0.3434, 0.3371, 0.5303), (0.3393, 0.333, 0.5371), (0.3434, 0.3371, 0.5371), (0.3347, 0.3376, 0.5392), (0.3388, 0.3417, 0.5392), (0.3319, 0.3404, 0.4428), (0.336, 0.3445, 0.4428), (0.3347, 0.3376, 0.4372), (0.3388, 0.3417, 0.4372), (0.3393, 0.333, 0.4394), (0.3434, 0.3371, 0.4394), (0.3393, 0.333, 0.4462), (0.3434, 0.3371, 0.4462), (0.3347, 0.3376, 0.4483), (0.3388, 0.3417, 0.4483)], [], [(0, 1, 3, 2), (2, 3, 5, 4), (4, 5, 7, 6), (3, 1, 9, 7, 5), (6, 7, 9, 8), (8, 9, 1, 0), (10, 11, 13, 12), (12, 13, 15, 14), (14, 15, 17, 16), (13, 11, 19, 17, 15), (16, 17, 19, 18), (18, 19, 11, 10), (20, 21, 23, 22), (22, 23, 25, 24), (24, 25, 27, 26), (23, 21, 29, 27, 25), (26, 27, 29, 28), (28, 29, 21, 20), (30, 31, 33, 32), (32, 33, 35, 34), (34, 35, 37, 36), (33, 31, 39, 37, 35), (36, 37, 39, 38), (38, 39, 31, 30), (40, 41, 43, 42), (42, 43, 45, 44), (44, 45, 47, 46), (43, 41, 49, 47, 45), (46, 47, 49, 48), (48, 49, 41, 40), (50, 51, 53, 52), (52, 53, 55, 54), (54, 55, 57, 56), (53, 51, 59, 57, 55), (56, 57, 59, 58), (58, 59, 51, 50), (60, 61, 63, 62), (62, 63, 65, 64), (64, 65, 67, 66), (63, 61, 69, 67, 65), (66, 67, 69, 68), (68, 69, 61, 60), (70, 71, 72), (73, 74, 75), (76, 77, 78), (79, 80, 81), (82, 83, 84), (85, 86, 87), (88, 89, 90), (91, 92, 93), (78, 70, 72, 76), (71, 73, 75, 72), (74, 79, 81, 75), (80, 77, 76, 81), (90, 78, 77, 88), (79, 91, 93, 80), (92, 89, 88, 93), (84, 90, 89, 82), (91, 85, 87, 92), (86, 83, 82, 87), (70, 84, 83, 71), (85, 74, 73, 86), (98, 101, 97, 96), (102, 105, 100, 99), (110, 111, 101, 98), (106, 109, 104, 103), (112, 113, 105, 102), (95, 94, 108, 107), (114, 115, 109, 106), (99, 100, 111, 110), (103, 104, 113, 112), (107, 108, 115, 114), (120, 123, 119, 118), (124, 127, 122, 121), (132, 133, 123, 120), (128, 131, 126, 125), (134, 135, 127, 124), (117, 116, 130, 129), (136, 137, 131, 128), (121, 122, 133, 132), (125, 126, 135, 134), (129, 130, 137, 136), (156, 157, 180, 181), (159, 160, 185, 182), (152, 153, 176, 177), (155, 156, 181, 178), (148, 149, 172, 173), (161, 158, 183, 184), (187, 199, 150, 153), (190, 201, 161, 160), (204, 193, 142, 145), (189, 187, 153, 152), (194, 206, 155, 154), (206, 200, 156, 155), (207, 195, 159, 158), (209, 204, 145, 144), (205, 208, 147, 146), (201, 207, 158, 161), (199, 202, 151, 150), (203, 198, 149, 148), (193, 196, 143, 142), (200, 186, 157, 156), (192, 188, 138, 141), (197, 192, 141, 140), (198, 205, 146, 149), (195, 190, 160, 159), (188, 191, 139, 138), (196, 209, 144, 143), (191, 197, 140, 139), (202, 189, 152, 151), (208, 203, 148, 147), (160, 161, 184, 185), (138, 139, 163, 162), (142, 143, 166, 167), (141, 138, 162, 164), (146, 147, 170, 171), (145, 142, 167, 168), (150, 151, 174, 175), (139, 140, 165, 163), (149, 146, 171, 172), (154, 155, 178, 179), (143, 144, 169, 166), (153, 150, 175, 176), (158, 159, 182, 183), (140, 141, 164, 165), (147, 148, 173, 170), (157, 154, 179, 180), (144, 145, 168, 169), (151, 152, 177, 174), (186, 194, 154, 157), (214, 217, 213, 212), (218, 221, 216, 215), (226, 227, 217, 214), (222, 225, 220, 219), (228, 229, 221, 218), (211, 210, 224, 223), (230, 231, 225, 222), (215, 216, 227, 226), (219, 220, 229, 228), (223, 224, 231, 230), (236, 239, 235, 234), (240, 243, 238, 237), (248, 249, 239, 236), (244, 247, 242, 241), (250, 251, 243, 240), (233, 232, 246, 245), (252, 253, 247, 244), (237, 238, 249, 248), (241, 242, 251, 250), (245, 246, 253, 252), (258, 261, 257, 256), (262, 265, 260, 259), (270, 271, 261, 258), (266, 269, 264, 263), (272, 273, 265, 262), (255, 254, 268, 267), (274, 275, 269, 266), (259, 260, 271, 270), (263, 264, 273, 272), (267, 268, 275, 274), (280, 283, 279, 278), (284, 287, 282, 281), (292, 293, 283, 280), (288, 291, 286, 285), (294, 295, 287, 284), (277, 276, 290, 289), (296, 297, 291, 288), (281, 282, 293, 292), (285, 286, 295, 294), (289, 290, 297, 296), (75, 81, 197, 191), (81, 76, 192, 197), (72, 75, 191, 188), (76, 72, 188, 192), (88, 77, 193, 204), (93, 88, 204, 209), (80, 93, 209, 196), (77, 80, 196, 193), (92, 87, 203, 208), (89, 92, 208, 205), (82, 89, 205, 198), (87, 82, 198, 203), (71, 83, 199, 187), (83, 86, 202, 199), (86, 73, 189, 202), (73, 71, 187, 189), (85, 91, 207, 201), (91, 79, 195, 207), (79, 74, 190, 195), (74, 85, 201, 190), (70, 78, 194, 186), (84, 70, 186, 200), (90, 84, 200, 206), (78, 90, 206, 194), (298, 299, 301, 300), (300, 301, 303, 302), (302, 303, 305, 304), (301, 299, 307, 305, 303), (304, 305, 307, 306), (306, 307, 299, 298), (308, 309, 311, 310), (310, 311, 313, 312), (312, 313, 315, 314), (311, 309, 317, 315, 313), (314, 315, 317, 316), (316, 317, 309, 308), (318, 319, 321, 320), (320, 321, 323, 322), (322, 323, 325, 324), (321, 319, 327, 325, 323), (324, 325, 327, 326), (326, 327, 319, 318), (328, 329, 331, 330), (330, 331, 333, 332), (332, 333, 335, 334), (331, 329, 337, 335, 333), (334, 335, 337, 336), (336, 337, 329, 328), (338, 339, 341, 340), (340, 341, 343, 342), (342, 343, 345, 344), (341, 339, 347, 345, 343), (344, 345, 347, 346), (346, 347, 339, 338), (348, 349, 351, 350), (350, 351, 353, 352), (352, 353, 355, 354), (351, 349, 357, 355, 353), (354, 355, 357, 356), (356, 357, 349, 348), (358, 359, 361, 360), (360, 361, 363, 362), (362, 363, 365, 364), (361, 359, 367, 365, 363), (364, 365, 367, 366), (366, 367, 359, 358), (368, 369, 371, 370), (370, 371, 373, 372), (372, 373, 375, 374), (371, 369, 377, 375, 373), (374, 375, 377, 376), (376, 377, 369, 368), (378, 379, 381, 380), (380, 381, 383, 382), (382, 383, 385, 384), (381, 379, 387, 385, 383), (384, 385, 387, 386), (386, 387, 379, 378), (388, 389, 391, 390), (390, 391, 393, 392), (392, 393, 395, 394), (391, 389, 397, 395, 393), (394, 395, 397, 396), (396, 397, 389, 388), (398, 399, 401, 400), (400, 401, 403, 402), (402, 403, 405, 404), (401, 399, 407, 405, 403), (404, 405, 407, 406), (406, 407, 399, 398), (408, 409, 411, 410), (410, 411, 413, 412), (412, 413, 415, 414), (411, 409, 417, 415, 413), (414, 415, 417, 416), (416, 417, 409, 408), (418, 419, 421, 420), (420, 421, 423, 422), (422, 423, 425, 424), (421, 419, 427, 425, 423), (424, 425, 427, 426), (426, 427, 419, 418), (428, 429, 431, 430), (430, 431, 433, 432), (432, 433, 435, 434), (431, 429, 437, 435, 433), (434, 435, 437, 436), (436, 437, 429, 428), (438, 439, 441, 440), (440, 441, 443, 442), (442, 443, 445, 444), (441, 439, 447, 445, 443), (444, 445, 447, 446), (446, 447, 439, 438), (448, 449, 451, 450), (450, 451, 453, 452), (452, 453, 455, 454), (451, 449, 457, 455, 453), (454, 455, 457, 456), (456, 457, 449, 448), (458, 459, 461, 460), (460, 461, 463, 462), (462, 463, 465, 464), (461, 459, 467, 465, 463), (464, 465, 467, 466), (466, 467, 459, 458), (468, 469, 471, 470), (470, 471, 473, 472), (472, 473, 475, 474), (471, 469, 477, 475, 473), (474, 475, 477, 476), (476, 477, 469, 468), (478, 479, 481, 480), (480, 481, 483, 482), (482, 483, 485, 484), (481, 479, 487, 485, 483), (484, 485, 487, 486), (486, 487, 479, 478), (488, 489, 491, 490), (490, 491, 493, 492), (492, 493, 495, 494), (491, 489, 497, 495, 493), (494, 495, 497, 496), (496, 497, 489, 488), (498, 499, 501, 500), (500, 501, 503, 502), (502, 503, 505, 504), (501, 499, 507, 505, 503), (504, 505, 507, 506), (506, 507, 499, 498), (508, 509, 511, 510), (510, 511, 513, 512), (512, 513, 515, 514), (511, 509, 517, 515, 513), (514, 515, 517, 516), (516, 517, 509, 508), (518, 519, 521, 520), (520, 521, 523, 522), (522, 523, 525, 524), (521, 519, 527, 525, 523), (524, 525, 527, 526), (526, 527, 519, 518), (528, 529, 531, 530), (530, 531, 533, 532), (532, 533, 535, 534), (531, 529, 537, 535, 533), (534, 535, 537, 536), (536, 537, 529, 528), (538, 539, 541, 540), (540, 541, 543, 542), (542, 543, 545, 544), (541, 539, 547, 545, 543), (544, 545, 547, 546), (546, 547, 539, 538), (548, 549, 551, 550), (550, 551, 553, 552), (552, 553, 555, 554), (551, 549, 557, 555, 553), (554, 555, 557, 556), (556, 557, 549, 548), (558, 559, 561, 560), (560, 561, 563, 562), (562, 563, 565, 564), (561, 559, 567, 565, 563), (564, 565, 567, 566), (566, 567, 559, 558), (568, 569, 571, 570), (570, 571, 573, 572), (572, 573, 575, 574), (571, 569, 577, 575, 573), (574, 575, 577, 576), (576, 577, 569, 568), (578, 579, 581, 580), (580, 581, 583, 582), (582, 583, 585, 584), (581, 579, 587, 585, 583), (584, 585, 587, 586), (586, 587, 579, 578), (588, 589, 591, 590), (590, 591, 593, 592), (592, 593, 595, 594), (591, 589, 597, 595, 593), (594, 595, 597, 596), (596, 597, 589, 588), (598, 599, 601, 600), (600, 601, 603, 602), (602, 603, 605, 604), (601, 599, 607, 605, 603), (604, 605, 607, 606), (606, 607, 599, 598), (608, 609, 611, 610), (610, 611, 613, 612), (612, 613, 615, 614), (611, 609, 617, 615, 613), (614, 615, 617, 616), (616, 617, 609, 608), (618, 619, 621, 620), (620, 621, 623, 622), (622, 623, 625, 624), (621, 619, 627, 625, 623), (624, 625, 627, 626), (626, 627, 619, 618), (628, 629, 631, 630), (630, 631, 633, 632), (632, 633, 635, 634), (631, 629, 637, 635, 633), (634, 635, 637, 636), (636, 637, 629, 628), (638, 639, 641, 640), (640, 641, 643, 642), (642, 643, 645, 644), (641, 639, 647, 645, 643), (644, 645, 647, 646), (646, 647, 639, 638), (648, 649, 651, 650), (650, 651, 653, 652), (652, 653, 655, 654), (651, 649, 657, 655, 653), (654, 655, 657, 656), (656, 657, 649, 648), (658, 659, 661, 660), (660, 661, 663, 662), (662, 663, 665, 664), (661, 659, 667, 665, 663), (664, 665, 667, 666), (666, 667, 659, 658), (668, 669, 671, 670), (670, 671, 673, 672), (672, 673, 675, 674), (671, 669, 677, 675, 673), (674, 675, 677, 676), (676, 677, 669, 668), (678, 679, 681, 680), (680, 681, 683, 682), (682, 683, 685, 684), (681, 679, 687, 685, 683), (684, 685, 687, 686), (686, 687, 679, 678), (688, 689, 691, 690), (690, 691, 693, 692), (692, 693, 695, 694), (691, 689, 697, 695, 693), (694, 695, 697, 696), (696, 697, 689, 688), (698, 699, 701, 700), (700, 701, 703, 702), (702, 703, 705, 704), (701, 699, 707, 705, 703), (704, 705, 707, 706), (706, 707, 699, 698), (708, 709, 711, 710), (710, 711, 713, 712), (712, 713, 715, 714), (711, 709, 717, 715, 713), (714, 715, 717, 716), (716, 717, 709, 708), (718, 719, 721, 720), (720, 721, 723, 722), (722, 723, 725, 724), (721, 719, 727, 725, 723), (724, 725, 727, 726), (726, 727, 719, 718), (728, 729, 731, 730), (730, 731, 733, 732), (732, 733, 735, 734), (731, 729, 737, 735, 733), (734, 735, 737, 736), (736, 737, 729, 728), (738, 739, 741, 740), (740, 741, 743, 742), (742, 743, 745, 744), (741, 739, 747, 745, 743), (744, 745, 747, 746), (746, 747, 739, 738), (748, 749, 751, 750), (750, 751, 753, 752), (752, 753, 755, 754), (751, 749, 757, 755, 753), (754, 755, 757, 756), (756, 757, 749, 748), (758, 759, 761, 760), (760, 761, 763, 762), (762, 763, 765, 764), (761, 759, 767, 765, 763), (764, 765, 767, 766), (766, 767, 759, 758), (768, 769, 771, 770), (770, 771, 773, 772), (772, 773, 775, 774), (771, 769, 777, 775, 773), (774, 775, 777, 776), (776, 777, 769, 768), (778, 779, 781, 780), (780, 781, 783, 782), (782, 783, 785, 784), (781, 779, 787, 785, 783), (784, 785, 787, 786), (786, 787, 779, 778), (788, 789, 791, 790), (790, 791, 793, 792), (792, 793, 795, 794), (791, 789, 797, 795, 793), (794, 795, 797, 796), (796, 797, 789, 788), (798, 799, 801, 800), (800, 801, 803, 802), (802, 803, 805, 804), (801, 799, 807, 805, 803), (804, 805, 807, 806), (806, 807, 799, 798), (808, 809, 811, 810), (810, 811, 813, 812), (812, 813, 815, 814), (811, 809, 817, 815, 813), (814, 815, 817, 816), (816, 817, 809, 808), (818, 819, 821, 820), (820, 821, 823, 822), (822, 823, 825, 824), (821, 819, 827, 825, 823), (824, 825, 827, 826), (826, 827, 819, 818), (828, 829, 831, 830), (830, 831, 833, 832), (832, 833, 835, 834), (831, 829, 837, 835, 833), (834, 835, 837, 836), (836, 837, 829, 828), (838, 839, 841, 840), (840, 841, 843, 842), (842, 843, 845, 844), (841, 839, 847, 845, 843), (844, 845, 847, 846), (846, 847, 839, 838), (848, 849, 851, 850), (850, 851, 853, 852), (852, 853, 855, 854), (851, 849, 857, 855, 853), (854, 855, 857, 856), (856, 857, 849, 848), (858, 859, 861, 860), (860, 861, 863, 862), (862, 863, 865, 864), (861, 859, 867, 865, 863), (864, 865, 867, 866), (866, 867, 859, 858), (868, 869, 871, 870), (870, 871, 873, 872), (872, 873, 875, 874), (871, 869, 877, 875, 873), (874, 875, 877, 876), (876, 877, 869, 868), (878, 879, 881, 880), (880, 881, 883, 882), (882, 883, 885, 884), (881, 879, 887, 885, 883), (884, 885, 887, 886), (886, 887, 879, 878), (888, 889, 891, 890), (890, 891, 893, 892), (892, 893, 895, 894), (891, 889, 897, 895, 893), (894, 895, 897, 896), (896, 897, 889, 888), (898, 899, 901, 900), (900, 901, 903, 902), (902, 903, 905, 904), (901, 899, 907, 905, 903), (904, 905, 907, 906), (906, 907, 899, 898), (908, 909, 911, 910), (910, 911, 913, 912), (912, 913, 915, 914), (911, 909, 917, 915, 913), (914, 915, 917, 916), (916, 917, 909, 908), (918, 919, 921, 920), (920, 921, 923, 922), (922, 923, 925, 924), (921, 919, 927, 925, 923), (924, 925, 927, 926), (926, 927, 919, 918), (928, 929, 931, 930), (930, 931, 933, 932), (932, 933, 935, 934), (931, 929, 937, 935, 933), (934, 935, 937, 936), (936, 937, 929, 928), (938, 939, 941, 940), (940, 941, 943, 942), (942, 943, 945, 944), (941, 939, 947, 945, 943), (944, 945, 947, 946), (946, 947, 939, 938), (948, 949, 951, 950), (950, 951, 953, 952), (952, 953, 955, 954), (951, 949, 957, 955, 953), (954, 955, 957, 956), (956, 957, 949, 948), (958, 959, 961, 960), (960, 961, 963, 962), (962, 963, 965, 964), (961, 959, 967, 965, 963), (964, 965, 967, 966), (966, 967, 959, 958), (968, 969, 971, 970), (970, 971, 973, 972), (972, 973, 975, 974), (971, 969, 977, 975, 973), (974, 975, 977, 976), (976, 977, 969, 968), (978, 979, 981, 980), (980, 981, 983, 982), (982, 983, 985, 984), (981, 979, 987, 985, 983), (984, 985, 987, 986), (986, 987, 979, 978), (988, 989, 991, 990), (990, 991, 993, 992), (992, 993, 995, 994), (991, 989, 997, 995, 993), (994, 995, 997, 996), (996, 997, 989, 988), (998, 999, 1001, 1000), (1000, 1001, 1003, 1002), (1002, 1003, 1005, 1004), (1001, 999, 1007, 1005, 1003), (1004, 1005, 1007, 1006), (1006, 1007, 999, 998), (1008, 1009, 1011, 1010), (1010, 1011, 1013, 1012), (1012, 1013, 1015, 1014), (1011, 1009, 1017, 1015, 1013), (1014, 1015, 1017, 1016), (1016, 1017, 1009, 1008), (1018, 1019, 1021, 1020), (1020, 1021, 1023, 1022), (1022, 1023, 1025, 1024), (1021, 1019, 1027, 1025, 1023), (1024, 1025, 1027, 1026), (1026, 1027, 1019, 1018), (1028, 1029, 1031, 1030), (1030, 1031, 1033, 1032), (1032, 1033, 1035, 1034), (1031, 1029, 1037, 1035, 1033), (1034, 1035, 1037, 1036), (1036, 1037, 1029, 1028), (1038, 1039, 1041, 1040), (1040, 1041, 1043, 1042), (1042, 1043, 1045, 1044), (1041, 1039, 1047, 1045, 1043), (1044, 1045, 1047, 1046), (1046, 1047, 1039, 1038), (1048, 1049, 1051, 1050), (1050, 1051, 1053, 1052), (1052, 1053, 1055, 1054), (1051, 1049, 1057, 1055, 1053), (1054, 1055, 1057, 1056), (1056, 1057, 1049, 1048), (1058, 1059, 1061, 1060), (1060, 1061, 1063, 1062), (1062, 1063, 1065, 1064), (1061, 1059, 1067, 1065, 1063), (1064, 1065, 1067, 1066), (1066, 1067, 1059, 1058)])
_uv = me_cylinder_023.uv_layers.new(name='UVMap')
_uv.uv.foreach_set('vector', [0.127, 0.7506, 0.127, 0.7506, 0.127, 0.7506, 0.127, 0.7506, 0.127, 0.7506, 0.127, 0.7506, 0.127, 0.7506, 0.127, 0.7506, 0.127, 0.7506, 0.127, 0.7506, 0.127, 0.7506, 0.127, 0.7506, 0.127, 0.7506, 0.127, 0.7506, 0.127, 0.7506, 0.127, 0.7506, 0.127, 0.7506, 0.127, 0.7506, 0.127, 0.7506, 0.127, 0.7506, 0.127, 0.7506, 0.127, 0.7506, 0.127, 0.7506, 0.127, 0.7506, 0.127, 0.7506, 0.127, 0.7506, 0.127, 0.7506, 0.127, 0.7506, 0.127, 0.7506, 0.127, 0.7506, 0.127, 0.7506, 0.127, 0.7506, 0.127, 0.7506, 0.127, 0.7506, 0.127, 0.7506, 0.127, 0.7506, 0.127, 0.7506, 0.127, 0.7506, 0.127, 0.7506, 0.127, 0.7506, 0.127, 0.7506, 0.127, 0.7506, 0.127, 0.7506, 0.127, 0.7506, 0.127, 0.7506, 0.127, 0.7506, 0.127, 0.7506, 0.127, 0.7506, 0.127, 0.7506, 0.127, 0.7506, 0.127, 0.7506, 0.127, 0.7506, 0.127, 0.7506, 0.127, 0.7506, 0.127, 0.7506, 0.127, 0.7506, 0.127, 0.7506, 0.127, 0.7506, 0.127, 0.7506, 0.127, 0.7506, 0.127, 0.7506, 0.127, 0.7506, 0.127, 0.7506, 0.127, 0.7506, 0.127, 0.7506, 0.127, 0.7506, 0.127, 0.7506, 0.127, 0.7506, 0.127, 0.7506, 0.127, 0.7506, 0.127, 0.7506, 0.127, 0.7506, 0.127, 0.7506, 0.127, 0.7506, 0.127, 0.7506, 0.127, 0.7506, 0.127, 0.7506, 0.127, 0.7506, 0.127, 0.7506, 0.127, 0.7506, 0.127, 0.7506, 0.127, 0.7506, 0.127, 0.7506, 0.127, 0.7506, 0.127, 0.7506, 0.127, 0.7506, 0.127, 0.7506, 0.127, 0.7506, 0.127, 0.7506, 0.127, 0.7506, 0.127, 0.7506, 0.127, 0.7506, 0.127, 0.7506, 0.127, 0.7506, 0.127, 0.7506, 0.127, 0.7506, 0.127, 0.7506, 0.127, 0.7506, 0.127, 0.7506, 0.127, 0.7506, 0.127, 0.7506, 0.127, 0.7506, 0.127, 0.7506, 0.127, 0.7506, 0.127, 0.7506, 0.127, 0.7506, 0.127, 0.7506, 0.127, 0.7506, 0.127, 0.7506, 0.127, 0.7506, 0.127, 0.7506, 0.127, 0.7506, 0.127, 0.7506, 0.127, 0.7506, 0.127, 0.7506, 0.127, 0.7506, 0.127, 0.7506, 0.127, 0.7506, 0.127, 0.7506, 0.127, 0.7506, 0.127, 0.7506, 0.127, 0.7506, 0.127, 0.7506, 0.127, 0.7506, 0.127, 0.7506, 0.127, 0.7506, 0.127, 0.7506, 0.127, 0.7506, 0.127, 0.7506, 0.127, 0.7506, 0.127, 0.7506, 0.127, 0.7506, 0.127, 0.7506, 0.127, 0.7506, 0.127, 0.7506, 0.127, 0.7506, 0.127, 0.7506, 0.127, 0.7506, 0.127, 0.7506, 0.127, 0.7506, 0.127, 0.7506, 0.127, 0.7506, 0.127, 0.7506, 0.127, 0.7506, 0.127, 0.7506, 0.127, 0.7506, 0.127, 0.7506, 0.127, 0.7506, 0.127, 0.7506, 0.127, 0.7506, 0.127, 0.7506, 0.127, 0.7506, 0.127, 0.7506, 0.127, 0.7506, 0.127, 0.7506, 0.127, 0.7506, 0.127, 0.7506, 0.127, 0.7506, 0.127, 0.7506, 0.127, 0.7506, 0.127, 0.7506, 0.127, 0.7506, 0.127, 0.7506, 0.127, 0.7506, 0.127, 0.7506, 0.127, 0.7506, 0.127, 0.7506, 0.127, 0.7506, 0.127, 0.7506, 0.127, 0.7506, 0.127, 0.7506, 0.127, 0.7506, 0.127, 0.7506, 0.127, 0.7506, 0.127, 0.7506, 0.1338, 0.8006, 0.1338, 0.8006, 0.1338, 0.8006, 0.134, 0.8004, 0.134, 0.8004, 0.134, 0.8004, 0.1338, 0.8005, 0.1338, 0.8005, 0.1338, 0.8005, 0.134, 0.8005, 0.134, 0.8005, 0.134, 0.8005, 0.1339, 0.8006, 0.1339, 0.8006, 0.1339, 0.8006, 0.134, 0.8006, 0.134, 0.8006, 0.134, 0.8006, 0.1339, 0.8005, 0.1339, 0.8005, 0.1339, 0.8005, 0.134, 0.8005, 0.134, 0.8005, 0.134, 0.8005, 0.1338, 0.8005, 0.1338, 0.8006, 0.1338, 0.8006, 0.1338, 0.8005, 0.1339, 0.8004, 0.134, 0.8004, 0.134, 0.8004, 0.1339, 0.8004, 0.134, 0.8004, 0.134, 0.8005, 0.134, 0.8005, 0.134, 0.8004, 0.134, 0.8005, 0.1339, 0.8005, 0.1339, 0.8005, 0.134, 0.8005, 0.1339, 0.8005, 0.1338, 0.8005, 0.1338, 0.8005, 0.1339, 0.8005, 0.134, 0.8005, 0.134, 0.8005, 0.134, 0.8005, 0.134, 0.8005, 0.134, 0.8005, 0.1339, 0.8005, 0.1339, 0.8005, 0.134, 0.8005, 0.1339, 0.8006, 0.1339, 0.8005, 0.1339, 0.8005, 0.1339, 0.8006, 0.134, 0.8005, 0.134, 0.8006, 0.134, 0.8006, 0.134, 0.8005, 0.134, 0.8006, 0.1339, 0.8006, 0.1339, 0.8006, 0.134, 0.8006, 0.1338, 0.8006, 0.1339, 0.8006, 0.1339, 0.8006, 0.1338, 0.8006, 0.134, 0.8006, 0.134, 0.8007, 0.134, 0.8007, 0.134, 0.8006, 0.05566, 0.8487, 0.05586, 0.8487, 0.05586, 0.8488, 0.05566, 0.8488, 0.05566, 0.8486, 0.05586, 0.8486, 0.05586, 0.8487, 0.05566, 0.8487, 0.05566, 0.8487, 0.05586, 0.8487, 0.05586, 0.8487, 0.05566, 0.8487, 0.05566, 0.8486, 0.05586, 0.8486, 0.05586, 0.8486, 0.05566, 0.8486, 0.05566, 0.8486, 0.05586, 0.8486, 0.05586, 0.8486, 0.05566, 0.8486, 0.05566, 0.8486, 0.05586, 0.8486, 0.05586, 0.8486, 0.05566, 0.8486, 0.05566, 0.8486, 0.05586, 0.8486, 0.05586, 0.8486, 0.05566, 0.8486, 0.05566, 0.8487, 0.05586, 0.8487, 0.05586, 0.8487, 0.05566, 0.8487, 0.05566, 0.8486, 0.05586, 0.8486, 0.05586, 0.8486, 0.05566, 0.8486, 0.05566, 0.8486, 0.05586, 0.8486, 0.05586, 0.8486, 0.05566, 0.8486, 0.05566, 0.8487, 0.05586, 0.8487, 0.05586, 0.8488, 0.05566, 0.8488, 0.05566, 0.8486, 0.05586, 0.8486, 0.05586, 0.8487, 0.05566, 0.8487, 0.05566, 0.8487, 0.05586, 0.8487, 0.05586, 0.8487, 0.05566, 0.8487, 0.05566, 0.8486, 0.05586, 0.8486, 0.05586, 0.8486, 0.05566, 0.8486, 0.05566, 0.8486, 0.05586, 0.8486, 0.05586, 0.8486, 0.05566, 0.8486, 0.05566, 0.8486, 0.05586, 0.8486, 0.05586, 0.8486, 0.05566, 0.8486, 0.05566, 0.8486, 0.05586, 0.8486, 0.05586, 0.8486, 0.05566, 0.8486, 0.05566, 0.8487, 0.05586, 0.8487, 0.05586, 0.8487, 0.05566, 0.8487, 0.05566, 0.8486, 0.05586, 0.8486, 0.05586, 0.8486, 0.05566, 0.8486, 0.05566, 0.8486, 0.05586, 0.8486, 0.05586, 0.8486, 0.05566, 0.8486, 0.6045, 0.9837, 0.6044, 0.9837, 0.6044, 0.9837, 0.6045, 0.9837, 0.6048, 0.9836, 0.6048, 0.9837, 0.6048, 0.9837, 0.6048, 0.9836, 0.6046, 0.9838, 0.6045, 0.9838, 0.6045, 0.9838, 0.6046, 0.9838, 0.6045, 0.9836, 0.6045, 0.9837, 0.6045, 0.9837, 0.6045, 0.9836, 0.6046, 0.9837, 0.6045, 0.9837, 0.6045, 0.9837, 0.6046, 0.9837, 0.6047, 0.9837, 0.6047, 0.9836, 0.6047, 0.9836, 0.6047, 0.9837, 0.6045, 0.9838, 0.6045, 0.9837, 0.6045, 0.9837, 0.6045, 0.9838, 0.6048, 0.9837, 0.6047, 0.9837, 0.6047, 0.9837, 0.6048, 0.9837, 0.6045, 0.9835, 0.6045, 0.9834, 0.6045, 0.9834, 0.6045, 0.9835, 0.6046, 0.9838, 0.6045, 0.9838, 0.6045, 0.9838, 0.6046, 0.9838, 0.6044, 0.9835, 0.6045, 0.9835, 0.6045, 0.9836, 0.6044, 0.9836, 0.6045, 0.9835, 0.6045, 0.9837, 0.6045, 0.9837, 0.6045, 0.9836, 0.6047, 0.9835, 0.6048, 0.9835, 0.6048, 0.9836, 0.6047, 0.9836, 0.6046, 0.9835, 0.6045, 0.9835, 0.6045, 0.9835, 0.6046, 0.9835, 0.6045, 0.9835, 0.6046, 0.9835, 0.6046, 0.9836, 0.6045, 0.9836, 0.6047, 0.9837, 0.6047, 0.9835, 0.6047, 0.9836, 0.6047, 0.9837, 0.6045, 0.9837, 0.6046, 0.9837, 0.6046, 0.9837, 0.6045, 0.9837, 0.6046, 0.9837, 0.6045, 0.9837, 0.6045, 0.9837, 0.6046, 0.9837, 0.6045, 0.9834, 0.6046, 0.9834, 0.6046, 0.9834, 0.6045, 0.9834, 0.6045, 0.9837, 0.6044, 0.9837, 0.6044, 0.9837, 0.6045, 0.9837, 0.6045, 0.9834, 0.6045, 0.9833, 0.6045, 0.9833, 0.6045, 0.9834, 0.6046, 0.9834, 0.6045, 0.9834, 0.6045, 0.9834, 0.6046, 0.9834, 0.6045, 0.9837, 0.6045, 0.9835, 0.6045, 0.9836, 0.6045, 0.9837, 0.6048, 0.9835, 0.6048, 0.9837, 0.6048, 0.9837, 0.6048, 0.9836, 0.6045, 0.9833, 0.6046, 0.9833, 0.6046, 0.9833, 0.6045, 0.9833, 0.6046, 0.9834, 0.6046, 0.9835, 0.6046, 0.9835, 0.6046, 0.9834, 0.6046, 0.9833, 0.6046, 0.9834, 0.6046, 0.9834, 0.6046, 0.9833, 0.6046, 0.9837, 0.6046, 0.9838, 0.6046, 0.9838, 0.6046, 0.9837, 0.6046, 0.9835, 0.6046, 0.9837, 0.6046, 0.9837, 0.6046, 0.9836, 0.6048, 0.9837, 0.6047, 0.9837, 0.6047, 0.9837, 0.6048, 0.9837, 0.6045, 0.9833, 0.6046, 0.9833, 0.6046, 0.9833, 0.6045, 0.9833, 0.6045, 0.9834, 0.6046, 0.9834, 0.6046, 0.9834, 0.6045, 0.9834, 0.6045, 0.9834, 0.6045, 0.9833, 0.6045, 0.9833, 0.6045, 0.9834, 0.6045, 0.9836, 0.6046, 0.9836, 0.6046, 0.9836, 0.6045, 0.9836, 0.6045, 0.9835, 0.6045, 0.9834, 0.6045, 0.9834, 0.6045, 0.9835, 0.6045, 0.9837, 0.6046, 0.9837, 0.6046, 0.9837, 0.6045, 0.9837, 0.6046, 0.9833, 0.6046, 0.9834, 0.6046, 0.9834, 0.6046, 0.9833, 0.6045, 0.9837, 0.6045, 0.9836, 0.6045, 0.9836, 0.6045, 0.9837, 0.6044, 0.9836, 0.6045, 0.9836, 0.6045, 0.9836, 0.6044, 0.9836, 0.6046, 0.9834, 0.6046, 0.9835, 0.6046, 0.9835, 0.6046, 0.9834, 0.6045, 0.9838, 0.6045, 0.9837, 0.6045, 0.9837, 0.6045, 0.9838, 0.6047, 0.9836, 0.6048, 0.9836, 0.6048, 0.9836, 0.6047, 0.9836, 0.6046, 0.9834, 0.6045, 0.9834, 0.6045, 0.9834, 0.6046, 0.9834, 0.6046, 0.9836, 0.6046, 0.9837, 0.6046, 0.9837, 0.6046, 0.9836, 0.6044, 0.9837, 0.6044, 0.9836, 0.6044, 0.9836, 0.6044, 0.9837, 0.6046, 0.9835, 0.6045, 0.9835, 0.6045, 0.9835, 0.6046, 0.9835, 0.6046, 0.9837, 0.6046, 0.9838, 0.6046, 0.9838, 0.6046, 0.9837, 0.6044, 0.9837, 0.6044, 0.9835, 0.6044, 0.9836, 0.6044, 0.9837, 0.05566, 0.8487, 0.05586, 0.8487, 0.05586, 0.8488, 0.05566, 0.8488, 0.05566, 0.8486, 0.05586, 0.8486, 0.05586, 0.8487, 0.05566, 0.8487, 0.05566, 0.8487, 0.05586, 0.8487, 0.05586, 0.8487, 0.05566, 0.8487, 0.05566, 0.8486, 0.05586, 0.8486, 0.05586, 0.8486, 0.05566, 0.8486, 0.05566, 0.8486, 0.05586, 0.8486, 0.05586, 0.8486, 0.05566, 0.8486, 0.05566, 0.8486, 0.05586, 0.8486, 0.05586, 0.8486, 0.05566, 0.8486, 0.05566, 0.8486, 0.05586, 0.8486, 0.05586, 0.8486, 0.05566, 0.8486, 0.05566, 0.8487, 0.05586, 0.8487, 0.05586, 0.8487, 0.05566, 0.8487, 0.05566, 0.8486, 0.05586, 0.8486, 0.05586, 0.8486, 0.05566, 0.8486, 0.05566, 0.8486, 0.05586, 0.8486, 0.05586, 0.8486, 0.05566, 0.8486, 0.05566, 0.8487, 0.05586, 0.8487, 0.05586, 0.8488, 0.05566, 0.8488, 0.05566, 0.8486, 0.05586, 0.8486, 0.05586, 0.8487, 0.05566, 0.8487, 0.05566, 0.8487, 0.05586, 0.8487, 0.05586, 0.8487, 0.05566, 0.8487, 0.05566, 0.8486, 0.05586, 0.8486, 0.05586, 0.8486, 0.05566, 0.8486, 0.05566, 0.8486, 0.05586, 0.8486, 0.05586, 0.8486, 0.05566, 0.8486, 0.05566, 0.8486, 0.05586, 0.8486, 0.05586, 0.8486, 0.05566, 0.8486, 0.05566, 0.8486, 0.05586, 0.8486, 0.05586, 0.8486, 0.05566, 0.8486, 0.05566, 0.8487, 0.05586, 0.8487, 0.05586, 0.8487, 0.05566, 0.8487, 0.05566, 0.8486, 0.05586, 0.8486, 0.05586, 0.8486, 0.05566, 0.8486, 0.05566, 0.8486, 0.05586, 0.8486, 0.05586, 0.8486, 0.05566, 0.8486, 0.05566, 0.8487, 0.05586, 0.8487, 0.05586, 0.8488, 0.05566, 0.8488, 0.05566, 0.8486, 0.05586, 0.8486, 0.05586, 0.8487, 0.05566, 0.8487, 0.05566, 0.8487, 0.05586, 0.8487, 0.05586, 0.8487, 0.05566, 0.8487, 0.05566, 0.8486, 0.05586, 0.8486, 0.05586, 0.8486, 0.05566, 0.8486, 0.05566, 0.8486, 0.05586, 0.8486, 0.05586, 0.8486, 0.05566, 0.8486, 0.05566, 0.8486, 0.05586, 0.8486, 0.05586, 0.8486, 0.05566, 0.8486, 0.05566, 0.8486, 0.05586, 0.8486, 0.05586, 0.8486, 0.05566, 0.8486, 0.05566, 0.8487, 0.05586, 0.8487, 0.05586, 0.8487, 0.05566, 0.8487, 0.05566, 0.8486, 0.05586, 0.8486, 0.05586, 0.8486, 0.05566, 0.8486, 0.05566, 0.8486, 0.05586, 0.8486, 0.05586, 0.8486, 0.05566, 0.8486, 0.05566, 0.8487, 0.05586, 0.8487, 0.05586, 0.8488, 0.05566, 0.8488, 0.05566, 0.8486, 0.05586, 0.8486, 0.05586, 0.8487, 0.05566, 0.8487, 0.05566, 0.8487, 0.05586, 0.8487, 0.05586, 0.8487, 0.05566, 0.8487, 0.05566, 0.8486, 0.05586, 0.8486, 0.05586, 0.8486, 0.05566, 0.8486, 0.05566, 0.8486, 0.05586, 0.8486, 0.05586, 0.8486, 0.05566, 0.8486, 0.05566, 0.8486, 0.05586, 0.8486, 0.05586, 0.8486, 0.05566, 0.8486, 0.05566, 0.8486, 0.05586, 0.8486, 0.05586, 0.8486, 0.05566, 0.8486, 0.05566, 0.8487, 0.05586, 0.8487, 0.05586, 0.8487, 0.05566, 0.8487, 0.05566, 0.8486, 0.05586, 0.8486, 0.05586, 0.8486, 0.05566, 0.8486, 0.05566, 0.8486, 0.05586, 0.8486, 0.05586, 0.8486, 0.05566, 0.8486, 0.134, 0.8004, 0.134, 0.8005, 0.134, 0.8005, 0.134, 0.8004, 0.134, 0.8005, 0.1339, 0.8005, 0.1339, 0.8005, 0.134, 0.8005, 0.1339, 0.8004, 0.134, 0.8004, 0.134, 0.8004, 0.1339, 0.8004, 0.1339, 0.8005, 0.1339, 0.8004, 0.1339, 0.8004, 0.1339, 0.8005, 0.1339, 0.8005, 0.1338, 0.8005, 0.1339, 0.8005, 0.1339, 0.8005, 0.134, 0.8005, 0.1339, 0.8005, 0.1339, 0.8005, 0.134, 0.8005, 0.134, 0.8005, 0.134, 0.8005, 0.134, 0.8005, 0.134, 0.8005, 0.1338, 0.8005, 0.134, 0.8005, 0.134, 0.8005, 0.1339, 0.8005, 0.134, 0.8005, 0.134, 0.8006, 0.134, 0.8006, 0.134, 0.8005, 0.1339, 0.8005, 0.134, 0.8005, 0.134, 0.8005, 0.1339, 0.8005, 0.1339, 0.8006, 0.1339, 0.8005, 0.1339, 0.8005, 0.1339, 0.8006, 0.134, 0.8006, 0.1339, 0.8006, 0.1339, 0.8006, 0.134, 0.8006, 0.1338, 0.8006, 0.1339, 0.8006, 0.1339, 0.8006, 0.1339, 0.8007, 0.1339, 0.8006, 0.134, 0.8006, 0.134, 0.8006, 0.1339, 0.8006, 0.134, 0.8006, 0.134, 0.8007, 0.134, 0.8007, 0.134, 0.8006, 0.1288, 0.7998, 0.1282, 0.7995, 0.1285, 0.7998, 0.1288, 0.7998, 0.134, 0.8006, 0.134, 0.8005, 0.134, 0.8005, 0.134, 0.8006, 0.134, 0.8005, 0.134, 0.8005, 0.1341, 0.8005, 0.134, 0.8005, 0.134, 0.8005, 0.134, 0.8004, 0.1341, 0.8006, 0.1341, 0.8005, 0.134, 0.8004, 0.134, 0.8006, 0.134, 0.8006, 0.1341, 0.8006, 0.1338, 0.8006, 0.1338, 0.8005, 0.1338, 0.8005, 0.1338, 0.8006, 0.1339, 0.8006, 0.1338, 0.8006, 0.1338, 0.8006, 0.1339, 0.8006, 0.1339, 0.8005, 0.1339, 0.8006, 0.1339, 0.8006, 0.1339, 0.8005, 0.1338, 0.8005, 0.1339, 0.8005, 0.1339, 0.8005, 0.1338, 0.8005, 0.127, 0.7506, 0.127, 0.7506, 0.127, 0.7506, 0.127, 0.7506, 0.127, 0.7506, 0.127, 0.7506, 0.127, 0.7506, 0.127, 0.7506, 0.127, 0.7506, 0.127, 0.7506, 0.127, 0.7506, 0.127, 0.7506, 0.127, 0.7506, 0.127, 0.7506, 0.127, 0.7506, 0.127, 0.7506, 0.127, 0.7506, 0.127, 0.7506, 0.127, 0.7506, 0.127, 0.7506, 0.127, 0.7506, 0.127, 0.7506, 0.127, 0.7506, 0.127, 0.7506, 0.127, 0.7506, 0.127, 0.7506, 0.127, 0.7506, 0.127, 0.7506, 0.127, 0.7506, 0.127, 0.7506, 0.127, 0.7506, 0.127, 0.7506, 0.127, 0.7506, 0.127, 0.7506, 0.127, 0.7506, 0.127, 0.7506, 0.127, 0.7506, 0.127, 0.7506, 0.127, 0.7506, 0.127, 0.7506, 0.127, 0.7506, 0.127, 0.7506, 0.127, 0.7506, 0.127, 0.7506, 0.127, 0.7506, 0.127, 0.7506, 0.127, 0.7506, 0.127, 0.7506, 0.127, 0.7506, 0.127, 0.7506, 0.127, 0.7506, 0.127, 0.7506, 0.127, 0.7506, 0.127, 0.7506, 0.127, 0.7506, 0.127, 0.7506, 0.127, 0.7506, 0.127, 0.7506, 0.127, 0.7506, 0.127, 0.7506, 0.127, 0.7506, 0.127, 0.7506, 0.127, 0.7506, 0.127, 0.7506, 0.127, 0.7506, 0.127, 0.7506, 0.127, 0.7506, 0.127, 0.7506, 0.127, 0.7506, 0.127, 0.7506, 0.127, 0.7506, 0.127, 0.7506, 0.127, 0.7506, 0.127, 0.7506, 0.127, 0.7506, 0.127, 0.7506, 0.127, 0.7506, 0.127, 0.7506, 0.127, 0.7506, 0.127, 0.7506, 0.127, 0.7506, 0.127, 0.7506, 0.127, 0.7506, 0.127, 0.7506, 0.127, 0.7506, 0.127, 0.7506, 0.127, 0.7506, 0.127, 0.7506, 0.127, 0.7506, 0.127, 0.7506, 0.127, 0.7506, 0.127, 0.7506, 0.127, 0.7506, 0.127, 0.7506, 0.127, 0.7506, 0.127, 0.7506, 0.127, 0.7506, 0.127, 0.7506, 0.127, 0.7506, 0.127, 0.7506, 0.127, 0.7506, 0.127, 0.7506, 0.127, 0.7506, 0.127, 0.7506, 0.127, 0.7506, 0.127, 0.7506, 0.127, 0.7506, 0.127, 0.7506, 0.127, 0.7506, 0.127, 0.7506, 0.127, 0.7506, 0.127, 0.7506, 0.127, 0.7506, 0.127, 0.7506, 0.127, 0.7506, 0.127, 0.7506, 0.127, 0.7506, 0.127, 0.7506, 0.127, 0.7506, 0.127, 0.7506, 0.127, 0.7506, 0.127, 0.7506, 0.127, 0.7506, 0.127, 0.7506, 0.127, 0.7506, 0.127, 0.7506, 0.127, 0.7506, 0.127, 0.7506, 0.127, 0.7506, 0.127, 0.7506, 0.127, 0.7506, 0.127, 0.7506, 0.127, 0.7506, 0.127, 0.7506, 0.127, 0.7506, 0.127, 0.7506, 0.127, 0.7506, 0.127, 0.7506, 0.127, 0.7506, 0.127, 0.7506, 0.127, 0.7506, 0.127, 0.7506, 0.127, 0.7506, 0.127, 0.7506, 0.127, 0.7506, 0.127, 0.7506, 0.127, 0.7506, 0.127, 0.7506, 0.127, 0.7506, 0.127, 0.7506, 0.127, 0.7506, 0.127, 0.7506, 0.127, 0.7506, 0.127, 0.7506, 0.127, 0.7506, 0.127, 0.7506, 0.127, 0.7506, 0.127, 0.7506, 0.127, 0.7506, 0.127, 0.7506, 0.127, 0.7506, 0.127, 0.7506, 0.127, 0.7506, 0.127, 0.7506, 0.127, 0.7506, 0.127, 0.7506, 0.127, 0.7506, 0.127, 0.7506, 0.127, 0.7506, 0.127, 0.7506, 0.127, 0.7506, 0.127, 0.7506, 0.127, 0.7506, 0.127, 0.7506, 0.127, 0.7506, 0.127, 0.7506, 0.127, 0.7506, 0.127, 0.7506, 0.127, 0.7506, 0.127, 0.7506, 0.127, 0.7506, 0.127, 0.7506, 0.127, 0.7506, 0.127, 0.7506, 0.127, 0.7506, 0.127, 0.7506, 0.127, 0.7506, 0.127, 0.7506, 0.127, 0.7506, 0.127, 0.7506, 0.127, 0.7506, 0.127, 0.7506, 0.127, 0.7506, 0.127, 0.7506, 0.127, 0.7506, 0.127, 0.7506, 0.127, 0.7506, 0.127, 0.7506, 0.127, 0.7506, 0.127, 0.7506, 0.127, 0.7506, 0.127, 0.7506, 0.127, 0.7506, 0.127, 0.7506, 0.127, 0.7506, 0.127, 0.7506, 0.127, 0.7506, 0.127, 0.7506, 0.127, 0.7506, 0.127, 0.7506, 0.127, 0.7506, 0.127, 0.7506, 0.127, 0.7506, 0.127, 0.7506, 0.127, 0.7506, 0.127, 0.7506, 0.127, 0.7506, 0.127, 0.7506, 0.127, 0.7506, 0.127, 0.7506, 0.127, 0.7506, 0.127, 0.7506, 0.127, 0.7506, 0.127, 0.7506, 0.127, 0.7506, 0.127, 0.7506, 0.127, 0.7506, 0.127, 0.7506, 0.127, 0.7506, 0.127, 0.7506, 0.127, 0.7506, 0.127, 0.7506, 0.127, 0.7506, 0.127, 0.7506, 0.127, 0.7506, 0.127, 0.7506, 0.127, 0.7506, 0.127, 0.7506, 0.127, 0.7506, 0.127, 0.7506, 0.127, 0.7506, 0.127, 0.7506, 0.127, 0.7506, 0.127, 0.7506, 0.127, 0.7506, 0.127, 0.7506, 0.127, 0.7506, 0.127, 0.7506, 0.127, 0.7506, 0.127, 0.7506, 0.127, 0.7506, 0.127, 0.7506, 0.127, 0.7506, 0.127, 0.7506, 0.127, 0.7506, 0.127, 0.7506, 0.127, 0.7506, 0.127, 0.7506, 0.127, 0.7506, 0.127, 0.7506, 0.127, 0.7506, 0.127, 0.7506, 0.127, 0.7506, 0.127, 0.7506, 0.127, 0.7506, 0.127, 0.7506, 0.127, 0.7506, 0.127, 0.7506, 0.127, 0.7506, 0.127, 0.7506, 0.127, 0.7506, 0.127, 0.7506, 0.127, 0.7506, 0.127, 0.7506, 0.127, 0.7506, 0.127, 0.7506, 0.127, 0.7506, 0.127, 0.7506, 0.127, 0.7506, 0.127, 0.7506, 0.127, 0.7506, 0.127, 0.7506, 0.127, 0.7506, 0.127, 0.7506, 0.127, 0.7506, 0.127, 0.7506, 0.127, 0.7506, 0.127, 0.7506, 0.127, 0.7506, 0.127, 0.7506, 0.127, 0.7506, 0.127, 0.7506, 0.127, 0.7506, 0.127, 0.7506, 0.127, 0.7506, 0.127, 0.7506, 0.127, 0.7506, 0.127, 0.7506, 0.127, 0.7506, 0.127, 0.7506, 0.127, 0.7506, 0.127, 0.7506, 0.127, 0.7506, 0.127, 0.7506, 0.127, 0.7506, 0.127, 0.7506, 0.127, 0.7506, 0.127, 0.7506, 0.127, 0.7506, 0.127, 0.7506, 0.127, 0.7506, 0.127, 0.7506, 0.127, 0.7506, 0.127, 0.7506, 0.127, 0.7506, 0.127, 0.7506, 0.127, 0.7506, 0.127, 0.7506, 0.127, 0.7506, 0.127, 0.7506, 0.127, 0.7506, 0.127, 0.7506, 0.127, 0.7506, 0.127, 0.7506, 0.127, 0.7506, 0.127, 0.7506, 0.127, 0.7506, 0.127, 0.7506, 0.127, 0.7506, 0.127, 0.7506, 0.127, 0.7506, 0.127, 0.7506, 0.127, 0.7506, 0.127, 0.7506, 0.127, 0.7506, 0.127, 0.7506, 0.127, 0.7506, 0.127, 0.7506, 0.127, 0.7506, 0.127, 0.7506, 0.127, 0.7506, 0.127, 0.7506, 0.127, 0.7506, 0.127, 0.7506, 0.127, 0.7506, 0.127, 0.7506, 0.127, 0.7506, 0.127, 0.7506, 0.127, 0.7506, 0.127, 0.7506, 0.127, 0.7506, 0.127, 0.7506, 0.127, 0.7506, 0.127, 0.7506, 0.127, 0.7506, 0.127, 0.7506, 0.127, 0.7506, 0.127, 0.7506, 0.127, 0.7506, 0.127, 0.7506, 0.127, 0.7506, 0.127, 0.7506, 0.127, 0.7506, 0.127, 0.7506, 0.127, 0.7506, 0.127, 0.7506, 0.127, 0.7506, 0.127, 0.7506, 0.127, 0.7506, 0.127, 0.7506, 0.127, 0.7506, 0.127, 0.7506, 0.127, 0.7506, 0.127, 0.7506, 0.127, 0.7506, 0.127, 0.7506, 0.127, 0.7506, 0.127, 0.7506, 0.127, 0.7506, 0.127, 0.7506, 0.127, 0.7506, 0.127, 0.7506, 0.127, 0.7506, 0.127, 0.7506, 0.127, 0.7506, 0.127, 0.7506, 0.127, 0.7506, 0.127, 0.7506, 0.127, 0.7506, 0.127, 0.7506, 0.127, 0.7506, 0.127, 0.7506, 0.127, 0.7506, 0.127, 0.7506, 0.127, 0.7506, 0.127, 0.7506, 0.127, 0.7506, 0.127, 0.7506, 0.127, 0.7506, 0.127, 0.7506, 0.127, 0.7506, 0.127, 0.7506, 0.127, 0.7506, 0.127, 0.7506, 0.127, 0.7506, 0.127, 0.7506, 0.127, 0.7506, 0.127, 0.7506, 0.127, 0.7506, 0.127, 0.7506, 0.127, 0.7506, 0.127, 0.7506, 0.127, 0.7506, 0.127, 0.7506, 0.127, 0.7506, 0.127, 0.7506, 0.127, 0.7506, 0.127, 0.7506, 0.127, 0.7506, 0.127, 0.7506, 0.127, 0.7506, 0.127, 0.7506, 0.127, 0.7506, 0.127, 0.7506, 0.127, 0.7506, 0.127, 0.7506, 0.127, 0.7506, 0.127, 0.7506, 0.127, 0.7506, 0.127, 0.7506, 0.127, 0.7506, 0.127, 0.7506, 0.127, 0.7506, 0.127, 0.7506, 0.127, 0.7506, 0.127, 0.7506, 0.127, 0.7506, 0.127, 0.7506, 0.127, 0.7506, 0.127, 0.7506, 0.127, 0.7506, 0.127, 0.7506, 0.127, 0.7506, 0.127, 0.7506, 0.127, 0.7506, 0.127, 0.7506, 0.127, 0.7506, 0.127, 0.7506, 0.127, 0.7506, 0.127, 0.7506, 0.127, 0.7506, 0.127, 0.7506, 0.127, 0.7506, 0.127, 0.7506, 0.127, 0.7506, 0.127, 0.7506, 0.127, 0.7506, 0.127, 0.7506, 0.127, 0.7506, 0.127, 0.7506, 0.127, 0.7506, 0.127, 0.7506, 0.127, 0.7506, 0.127, 0.7506, 0.127, 0.7506, 0.127, 0.7506, 0.127, 0.7506, 0.127, 0.7506, 0.127, 0.7506, 0.127, 0.7506, 0.127, 0.7506, 0.127, 0.7506, 0.127, 0.7506, 0.127, 0.7506, 0.127, 0.7506, 0.127, 0.7506, 0.127, 0.7506, 0.127, 0.7506, 0.127, 0.7506, 0.127, 0.7506, 0.127, 0.7506, 0.127, 0.7506, 0.127, 0.7506, 0.127, 0.7506, 0.127, 0.7506, 0.127, 0.7506, 0.127, 0.7506, 0.127, 0.7506, 0.127, 0.7506, 0.127, 0.7506, 0.127, 0.7506, 0.127, 0.7506, 0.127, 0.7506, 0.127, 0.7506, 0.127, 0.7506, 0.127, 0.7506, 0.127, 0.7506, 0.127, 0.7506, 0.127, 0.7506, 0.127, 0.7506, 0.127, 0.7506, 0.127, 0.7506, 0.127, 0.7506, 0.127, 0.7506, 0.127, 0.7506, 0.127, 0.7506, 0.127, 0.7506, 0.127, 0.7506, 0.127, 0.7506, 0.127, 0.7506, 0.127, 0.7506, 0.127, 0.7506, 0.127, 0.7506, 0.127, 0.7506, 0.127, 0.7506, 0.127, 0.7506, 0.127, 0.7506, 0.127, 0.7506, 0.127, 0.7506, 0.127, 0.7506, 0.127, 0.7506, 0.127, 0.7506, 0.127, 0.7506, 0.127, 0.7506, 0.127, 0.7506, 0.127, 0.7506, 0.127, 0.7506, 0.127, 0.7506, 0.127, 0.7506, 0.127, 0.7506, 0.127, 0.7506, 0.127, 0.7506, 0.127, 0.7506, 0.127, 0.7506, 0.127, 0.7506, 0.127, 0.7506, 0.127, 0.7506, 0.127, 0.7506, 0.127, 0.7506, 0.127, 0.7506, 0.127, 0.7506, 0.127, 0.7506, 0.127, 0.7506, 0.127, 0.7506, 0.127, 0.7506, 0.127, 0.7506, 0.127, 0.7506, 0.127, 0.7506, 0.127, 0.7506, 0.127, 0.7506, 0.127, 0.7506, 0.127, 0.7506, 0.127, 0.7506, 0.127, 0.7506, 0.127, 0.7506, 0.127, 0.7506, 0.127, 0.7506, 0.127, 0.7506, 0.127, 0.7506, 0.127, 0.7506, 0.127, 0.7506, 0.127, 0.7506, 0.127, 0.7506, 0.127, 0.7506, 0.127, 0.7506, 0.127, 0.7506, 0.127, 0.7506, 0.127, 0.7506, 0.127, 0.7506, 0.127, 0.7506, 0.127, 0.7506, 0.127, 0.7506, 0.127, 0.7506, 0.127, 0.7506, 0.127, 0.7506, 0.127, 0.7506, 0.127, 0.7506, 0.127, 0.7506, 0.127, 0.7506, 0.127, 0.7506, 0.127, 0.7506, 0.127, 0.7506, 0.127, 0.7506, 0.127, 0.7506, 0.127, 0.7506, 0.127, 0.7506, 0.127, 0.7506, 0.127, 0.7506, 0.127, 0.7506, 0.127, 0.7506, 0.127, 0.7506, 0.127, 0.7506, 0.127, 0.7506, 0.127, 0.7506, 0.127, 0.7506, 0.127, 0.7506, 0.127, 0.7506, 0.127, 0.7506, 0.127, 0.7506, 0.127, 0.7506, 0.127, 0.7506, 0.127, 0.7506, 0.127, 0.7506, 0.127, 0.7506, 0.127, 0.7506, 0.127, 0.7506, 0.127, 0.7506, 0.127, 0.7506, 0.127, 0.7506, 0.127, 0.7506, 0.127, 0.7506, 0.127, 0.7506, 0.127, 0.7506, 0.127, 0.7506, 0.127, 0.7506, 0.127, 0.7506, 0.127, 0.7506, 0.127, 0.7506, 0.127, 0.7506, 0.127, 0.7506, 0.127, 0.7506, 0.127, 0.7506, 0.127, 0.7506, 0.127, 0.7506, 0.127, 0.7506, 0.127, 0.7506, 0.127, 0.7506, 0.127, 0.7506, 0.127, 0.7506, 0.127, 0.7506, 0.127, 0.7506, 0.127, 0.7506, 0.127, 0.7506, 0.127, 0.7506, 0.127, 0.7506, 0.127, 0.7506, 0.127, 0.7506, 0.127, 0.7506, 0.127, 0.7506, 0.127, 0.7506, 0.127, 0.7506, 0.127, 0.7506, 0.127, 0.7506, 0.127, 0.7506, 0.127, 0.7506, 0.127, 0.7506, 0.127, 0.7506, 0.127, 0.7506, 0.127, 0.7506, 0.127, 0.7506, 0.127, 0.7506, 0.127, 0.7506, 0.127, 0.7506, 0.127, 0.7506, 0.127, 0.7506, 0.127, 0.7506, 0.127, 0.7506, 0.127, 0.7506, 0.127, 0.7506, 0.127, 0.7506, 0.127, 0.7506, 0.127, 0.7506, 0.127, 0.7506, 0.127, 0.7506, 0.127, 0.7506, 0.127, 0.7506, 0.127, 0.7506, 0.127, 0.7506, 0.127, 0.7506, 0.127, 0.7506, 0.127, 0.7506, 0.127, 0.7506, 0.127, 0.7506, 0.127, 0.7506, 0.127, 0.7506, 0.127, 0.7506, 0.127, 0.7506, 0.127, 0.7506, 0.127, 0.7506, 0.127, 0.7506, 0.127, 0.7506, 0.127, 0.7506, 0.127, 0.7506, 0.127, 0.7506, 0.127, 0.7506, 0.127, 0.7506, 0.127, 0.7506, 0.127, 0.7506, 0.127, 0.7506, 0.127, 0.7506, 0.127, 0.7506, 0.127, 0.7506, 0.127, 0.7506, 0.127, 0.7506, 0.127, 0.7506, 0.127, 0.7506, 0.127, 0.7506, 0.127, 0.7506, 0.127, 0.7506, 0.127, 0.7506, 0.127, 0.7506, 0.127, 0.7506, 0.127, 0.7506, 0.127, 0.7506, 0.127, 0.7506, 0.127, 0.7506, 0.127, 0.7506, 0.127, 0.7506, 0.127, 0.7506, 0.127, 0.7506, 0.127, 0.7506, 0.127, 0.7506, 0.127, 0.7506, 0.127, 0.7506, 0.127, 0.7506, 0.127, 0.7506, 0.127, 0.7506, 0.127, 0.7506, 0.127, 0.7506, 0.127, 0.7506, 0.127, 0.7506, 0.127, 0.7506, 0.127, 0.7506, 0.127, 0.7506, 0.127, 0.7506, 0.127, 0.7506, 0.127, 0.7506, 0.127, 0.7506, 0.127, 0.7506, 0.127, 0.7506, 0.127, 0.7506, 0.127, 0.7506, 0.127, 0.7506, 0.127, 0.7506, 0.127, 0.7506, 0.127, 0.7506, 0.127, 0.7506, 0.127, 0.7506, 0.127, 0.7506, 0.127, 0.7506, 0.127, 0.7506, 0.127, 0.7506, 0.127, 0.7506, 0.127, 0.7506, 0.127, 0.7506, 0.127, 0.7506, 0.127, 0.7506, 0.127, 0.7506, 0.127, 0.7506, 0.127, 0.7506, 0.127, 0.7506, 0.127, 0.7506, 0.127, 0.7506, 0.127, 0.7506, 0.127, 0.7506, 0.127, 0.7506, 0.127, 0.7506, 0.127, 0.7506, 0.127, 0.7506, 0.127, 0.7506, 0.127, 0.7506, 0.127, 0.7506, 0.127, 0.7506, 0.127, 0.7506, 0.127, 0.7506, 0.127, 0.7506, 0.127, 0.7506, 0.127, 0.7506, 0.127, 0.7506, 0.127, 0.7506, 0.127, 0.7506, 0.127, 0.7506, 0.127, 0.7506, 0.127, 0.7506, 0.127, 0.7506, 0.127, 0.7506, 0.127, 0.7506, 0.127, 0.7506, 0.127, 0.7506, 0.127, 0.7506, 0.127, 0.7506, 0.127, 0.7506, 0.127, 0.7506, 0.127, 0.7506, 0.127, 0.7506, 0.127, 0.7506, 0.127, 0.7506, 0.127, 0.7506, 0.127, 0.7506, 0.127, 0.7506, 0.127, 0.7506, 0.127, 0.7506, 0.127, 0.7506, 0.127, 0.7506, 0.127, 0.7506, 0.127, 0.7506, 0.127, 0.7506, 0.127, 0.7506, 0.127, 0.7506, 0.127, 0.7506, 0.127, 0.7506, 0.127, 0.7506, 0.127, 0.7506, 0.127, 0.7506, 0.127, 0.7506, 0.127, 0.7506, 0.127, 0.7506, 0.127, 0.7506, 0.127, 0.7506, 0.127, 0.7506, 0.127, 0.7506, 0.127, 0.7506, 0.127, 0.7506, 0.127, 0.7506, 0.127, 0.7506, 0.127, 0.7506, 0.127, 0.7506, 0.127, 0.7506, 0.127, 0.7506, 0.127, 0.7506, 0.127, 0.7506, 0.127, 0.7506, 0.127, 0.7506, 0.127, 0.7506, 0.127, 0.7506, 0.127, 0.7506, 0.127, 0.7506, 0.127, 0.7506, 0.127, 0.7506, 0.127, 0.7506, 0.127, 0.7506, 0.127, 0.7506, 0.127, 0.7506, 0.127, 0.7506, 0.127, 0.7506, 0.127, 0.7506, 0.127, 0.7506, 0.127, 0.7506, 0.127, 0.7506, 0.127, 0.7506, 0.127, 0.7506, 0.127, 0.7506, 0.127, 0.7506, 0.127, 0.7506, 0.127, 0.7506, 0.127, 0.7506, 0.127, 0.7506, 0.127, 0.7506, 0.127, 0.7506, 0.127, 0.7506, 0.127, 0.7506, 0.127, 0.7506, 0.127, 0.7506, 0.127, 0.7506, 0.127, 0.7506, 0.127, 0.7506, 0.127, 0.7506, 0.127, 0.7506, 0.127, 0.7506, 0.127, 0.7506, 0.127, 0.7506, 0.127, 0.7506, 0.127, 0.7506, 0.127, 0.7506, 0.127, 0.7506, 0.127, 0.7506, 0.127, 0.7506, 0.127, 0.7506, 0.127, 0.7506, 0.127, 0.7506, 0.127, 0.7506, 0.127, 0.7506, 0.127, 0.7506, 0.127, 0.7506, 0.127, 0.7506, 0.127, 0.7506, 0.127, 0.7506, 0.127, 0.7506, 0.127, 0.7506, 0.127, 0.7506, 0.127, 0.7506, 0.127, 0.7506, 0.127, 0.7506, 0.127, 0.7506, 0.127, 0.7506, 0.127, 0.7506, 0.127, 0.7506, 0.127, 0.7506, 0.127, 0.7506, 0.127, 0.7506, 0.127, 0.7506, 0.127, 0.7506, 0.127, 0.7506, 0.127, 0.7506, 0.127, 0.7506, 0.127, 0.7506, 0.127, 0.7506, 0.127, 0.7506, 0.127, 0.7506, 0.127, 0.7506, 0.127, 0.7506, 0.127, 0.7506, 0.127, 0.7506, 0.127, 0.7506, 0.127, 0.7506, 0.127, 0.7506, 0.127, 0.7506, 0.127, 0.7506, 0.127, 0.7506, 0.127, 0.7506, 0.127, 0.7506, 0.127, 0.7506, 0.127, 0.7506, 0.127, 0.7506, 0.127, 0.7506, 0.127, 0.7506, 0.127, 0.7506, 0.127, 0.7506, 0.127, 0.7506, 0.127, 0.7506, 0.127, 0.7506, 0.127, 0.7506, 0.127, 0.7506, 0.127, 0.7506, 0.127, 0.7506, 0.127, 0.7506, 0.127, 0.7506, 0.127, 0.7506, 0.127, 0.7506, 0.127, 0.7506, 0.127, 0.7506, 0.127, 0.7506, 0.127, 0.7506, 0.127, 0.7506, 0.127, 0.7506, 0.127, 0.7506, 0.127, 0.7506, 0.127, 0.7506, 0.127, 0.7506, 0.127, 0.7506, 0.127, 0.7506, 0.127, 0.7506, 0.127, 0.7506, 0.127, 0.7506, 0.127, 0.7506, 0.127, 0.7506, 0.127, 0.7506, 0.127, 0.7506, 0.127, 0.7506, 0.127, 0.7506, 0.127, 0.7506, 0.127, 0.7506, 0.127, 0.7506, 0.127, 0.7506, 0.127, 0.7506, 0.127, 0.7506, 0.127, 0.7506, 0.127, 0.7506, 0.127, 0.7506, 0.127, 0.7506, 0.127, 0.7506, 0.127, 0.7506, 0.127, 0.7506, 0.127, 0.7506, 0.127, 0.7506, 0.127, 0.7506, 0.127, 0.7506, 0.127, 0.7506, 0.127, 0.7506, 0.127, 0.7506, 0.127, 0.7506, 0.127, 0.7506, 0.127, 0.7506, 0.127, 0.7506, 0.127, 0.7506, 0.127, 0.7506, 0.127, 0.7506, 0.127, 0.7506, 0.127, 0.7506, 0.127, 0.7506, 0.127, 0.7506, 0.127, 0.7506, 0.127, 0.7506, 0.127, 0.7506, 0.127, 0.7506, 0.127, 0.7506, 0.127, 0.7506, 0.127, 0.7506, 0.127, 0.7506, 0.127, 0.7506, 0.127, 0.7506, 0.127, 0.7506, 0.127, 0.7506, 0.127, 0.7506, 0.127, 0.7506, 0.127, 0.7506, 0.127, 0.7506, 0.127, 0.7506, 0.127, 0.7506, 0.127, 0.7506, 0.127, 0.7506, 0.127, 0.7506, 0.127, 0.7506, 0.127, 0.7506, 0.127, 0.7506, 0.127, 0.7506, 0.127, 0.7506, 0.127, 0.7506, 0.127, 0.7506, 0.127, 0.7506, 0.127, 0.7506, 0.127, 0.7506, 0.127, 0.7506, 0.127, 0.7506, 0.127, 0.7506, 0.127, 0.7506, 0.127, 0.7506, 0.127, 0.7506, 0.127, 0.7506, 0.127, 0.7506, 0.127, 0.7506, 0.127, 0.7506, 0.127, 0.7506, 0.127, 0.7506, 0.127, 0.7506, 0.127, 0.7506, 0.127, 0.7506, 0.127, 0.7506, 0.127, 0.7506, 0.127, 0.7506, 0.127, 0.7506, 0.127, 0.7506, 0.127, 0.7506, 0.127, 0.7506, 0.127, 0.7506, 0.127, 0.7506, 0.127, 0.7506, 0.127, 0.7506, 0.127, 0.7506, 0.127, 0.7506, 0.127, 0.7506, 0.127, 0.7506, 0.127, 0.7506, 0.127, 0.7506, 0.127, 0.7506, 0.127, 0.7506, 0.127, 0.7506, 0.127, 0.7506, 0.127, 0.7506, 0.127, 0.7506, 0.127, 0.7506, 0.127, 0.7506, 0.127, 0.7506, 0.127, 0.7506, 0.127, 0.7506, 0.127, 0.7506, 0.127, 0.7506, 0.127, 0.7506, 0.127, 0.7506, 0.127, 0.7506, 0.127, 0.7506, 0.127, 0.7506, 0.127, 0.7506, 0.127, 0.7506, 0.127, 0.7506, 0.127, 0.7506, 0.127, 0.7506, 0.127, 0.7506, 0.127, 0.7506, 0.127, 0.7506, 0.127, 0.7506, 0.127, 0.7506, 0.127, 0.7506, 0.127, 0.7506, 0.127, 0.7506, 0.127, 0.7506, 0.127, 0.7506, 0.127, 0.7506, 0.127, 0.7506, 0.127, 0.7506, 0.127, 0.7506, 0.127, 0.7506, 0.127, 0.7506, 0.127, 0.7506, 0.127, 0.7506, 0.127, 0.7506, 0.127, 0.7506, 0.127, 0.7506, 0.127, 0.7506, 0.127, 0.7506, 0.127, 0.7506, 0.127, 0.7506, 0.127, 0.7506, 0.127, 0.7506, 0.127, 0.7506, 0.127, 0.7506, 0.127, 0.7506, 0.127, 0.7506, 0.127, 0.7506, 0.127, 0.7506, 0.127, 0.7506, 0.127, 0.7506, 0.127, 0.7506, 0.127, 0.7506, 0.127, 0.7506, 0.127, 0.7506, 0.127, 0.7506, 0.127, 0.7506, 0.127, 0.7506, 0.127, 0.7506, 0.127, 0.7506, 0.127, 0.7506, 0.127, 0.7506, 0.127, 0.7506, 0.127, 0.7506, 0.127, 0.7506, 0.127, 0.7506, 0.127, 0.7506, 0.127, 0.7506, 0.127, 0.7506, 0.127, 0.7506, 0.127, 0.7506, 0.127, 0.7506, 0.127, 0.7506, 0.127, 0.7506, 0.127, 0.7506, 0.127, 0.7506, 0.127, 0.7506, 0.127, 0.7506, 0.127, 0.7506, 0.127, 0.7506, 0.127, 0.7506, 0.127, 0.7506, 0.127, 0.7506, 0.127, 0.7506, 0.127, 0.7506, 0.127, 0.7506, 0.127, 0.7506, 0.127, 0.7506, 0.127, 0.7506, 0.127, 0.7506, 0.127, 0.7506, 0.127, 0.7506, 0.127, 0.7506, 0.127, 0.7506, 0.127, 0.7506, 0.127, 0.7506, 0.127, 0.7506, 0.127, 0.7506, 0.127, 0.7506, 0.127, 0.7506, 0.127, 0.7506, 0.127, 0.7506, 0.127, 0.7506, 0.127, 0.7506, 0.127, 0.7506, 0.127, 0.7506, 0.127, 0.7506, 0.127, 0.7506, 0.127, 0.7506, 0.127, 0.7506, 0.127, 0.7506, 0.127, 0.7506, 0.127, 0.7506, 0.127, 0.7506, 0.127, 0.7506, 0.127, 0.7506, 0.127, 0.7506, 0.127, 0.7506, 0.127, 0.7506, 0.127, 0.7506, 0.127, 0.7506, 0.127, 0.7506, 0.127, 0.7506, 0.127, 0.7506, 0.127, 0.7506, 0.127, 0.7506, 0.127, 0.7506, 0.127, 0.7506, 0.127, 0.7506, 0.127, 0.7506, 0.127, 0.7506, 0.127, 0.7506, 0.127, 0.7506, 0.127, 0.7506, 0.127, 0.7506, 0.127, 0.7506, 0.127, 0.7506, 0.127, 0.7506, 0.127, 0.7506, 0.127, 0.7506, 0.127, 0.7506, 0.127, 0.7506, 0.127, 0.7506, 0.127, 0.7506, 0.127, 0.7506, 0.127, 0.7506, 0.127, 0.7506, 0.127, 0.7506, 0.127, 0.7506, 0.127, 0.7506, 0.127, 0.7506, 0.127, 0.7506, 0.127, 0.7506, 0.127, 0.7506, 0.127, 0.7506, 0.127, 0.7506, 0.127, 0.7506, 0.127, 0.7506, 0.127, 0.7506, 0.127, 0.7506, 0.127, 0.7506, 0.127, 0.7506, 0.127, 0.7506, 0.127, 0.7506, 0.127, 0.7506, 0.127, 0.7506, 0.127, 0.7506, 0.127, 0.7506, 0.127, 0.7506, 0.127, 0.7506, 0.127, 0.7506, 0.127, 0.7506, 0.127, 0.7506, 0.127, 0.7506, 0.127, 0.7506, 0.127, 0.7506, 0.127, 0.7506, 0.127, 0.7506, 0.127, 0.7506, 0.127, 0.7506, 0.127, 0.7506, 0.127, 0.7506, 0.127, 0.7506, 0.127, 0.7506, 0.127, 0.7506, 0.127, 0.7506, 0.127, 0.7506, 0.127, 0.7506, 0.127, 0.7506, 0.127, 0.7506, 0.127, 0.7506, 0.127, 0.7506, 0.127, 0.7506, 0.127, 0.7506, 0.127, 0.7506, 0.127, 0.7506, 0.127, 0.7506, 0.127, 0.7506, 0.127, 0.7506, 0.127, 0.7506, 0.127, 0.7506, 0.127, 0.7506, 0.127, 0.7506, 0.127, 0.7506, 0.127, 0.7506, 0.127, 0.7506, 0.127, 0.7506, 0.127, 0.7506, 0.127, 0.7506, 0.127, 0.7506, 0.127, 0.7506, 0.127, 0.7506, 0.127, 0.7506, 0.127, 0.7506, 0.127, 0.7506, 0.127, 0.7506, 0.127, 0.7506, 0.127, 0.7506, 0.127, 0.7506, 0.127, 0.7506, 0.127, 0.7506, 0.127, 0.7506, 0.127, 0.7506, 0.127, 0.7506, 0.127, 0.7506, 0.127, 0.7506, 0.127, 0.7506, 0.127, 0.7506, 0.127, 0.7506, 0.127, 0.7506, 0.127, 0.7506, 0.127, 0.7506, 0.127, 0.7506, 0.127, 0.7506, 0.127, 0.7506, 0.127, 0.7506, 0.127, 0.7506, 0.127, 0.7506, 0.127, 0.7506, 0.127, 0.7506, 0.127, 0.7506, 0.127, 0.7506, 0.127, 0.7506, 0.127, 0.7506, 0.127, 0.7506, 0.127, 0.7506, 0.127, 0.7506, 0.127, 0.7506, 0.127, 0.7506, 0.127, 0.7506, 0.127, 0.7506, 0.127, 0.7506, 0.127, 0.7506, 0.127, 0.7506, 0.127, 0.7506, 0.127, 0.7506, 0.127, 0.7506, 0.127, 0.7506, 0.127, 0.7506, 0.127, 0.7506, 0.127, 0.7506, 0.127, 0.7506, 0.127, 0.7506, 0.127, 0.7506, 0.127, 0.7506, 0.127, 0.7506, 0.127, 0.7506, 0.127, 0.7506, 0.127, 0.7506, 0.127, 0.7506, 0.127, 0.7506, 0.127, 0.7506, 0.127, 0.7506, 0.127, 0.7506, 0.127, 0.7506, 0.127, 0.7506, 0.127, 0.7506, 0.127, 0.7506, 0.127, 0.7506, 0.127, 0.7506, 0.127, 0.7506, 0.127, 0.7506, 0.127, 0.7506, 0.127, 0.7506, 0.127, 0.7506, 0.127, 0.7506, 0.127, 0.7506, 0.127, 0.7506, 0.127, 0.7506, 0.127, 0.7506, 0.127, 0.7506, 0.127, 0.7506, 0.127, 0.7506, 0.127, 0.7506, 0.127, 0.7506, 0.127, 0.7506, 0.127, 0.7506, 0.127, 0.7506, 0.127, 0.7506, 0.127, 0.7506, 0.127, 0.7506, 0.127, 0.7506, 0.127, 0.7506, 0.127, 0.7506, 0.127, 0.7506, 0.127, 0.7506, 0.127, 0.7506, 0.127, 0.7506, 0.127, 0.7506, 0.127, 0.7506, 0.127, 0.7506, 0.127, 0.7506, 0.127, 0.7506, 0.127, 0.7506, 0.127, 0.7506, 0.127, 0.7506, 0.127, 0.7506, 0.127, 0.7506, 0.127, 0.7506, 0.127, 0.7506, 0.127, 0.7506, 0.127, 0.7506, 0.127, 0.7506, 0.127, 0.7506, 0.127, 0.7506, 0.127, 0.7506, 0.127, 0.7506, 0.127, 0.7506, 0.127, 0.7506, 0.127, 0.7506, 0.127, 0.7506, 0.127, 0.7506, 0.127, 0.7506, 0.127, 0.7506, 0.127, 0.7506, 0.127, 0.7506, 0.127, 0.7506, 0.127, 0.7506, 0.127, 0.7506, 0.127, 0.7506, 0.127, 0.7506, 0.127, 0.7506, 0.127, 0.7506, 0.127, 0.7506, 0.127, 0.7506, 0.127, 0.7506, 0.127, 0.7506, 0.127, 0.7506, 0.127, 0.7506, 0.127, 0.7506, 0.127, 0.7506, 0.127, 0.7506, 0.127, 0.7506, 0.127, 0.7506, 0.127, 0.7506, 0.127, 0.7506, 0.127, 0.7506, 0.127, 0.7506, 0.127, 0.7506, 0.127, 0.7506, 0.127, 0.7506, 0.127, 0.7506, 0.127, 0.7506, 0.127, 0.7506, 0.127, 0.7506, 0.127, 0.7506, 0.127, 0.7506, 0.127, 0.7506, 0.127, 0.7506, 0.127, 0.7506, 0.127, 0.7506, 0.127, 0.7506, 0.127, 0.7506, 0.127, 0.7506, 0.127, 0.7506, 0.127, 0.7506, 0.127, 0.7506, 0.127, 0.7506, 0.127, 0.7506, 0.127, 0.7506, 0.127, 0.7506, 0.127, 0.7506, 0.127, 0.7506, 0.127, 0.7506, 0.127, 0.7506, 0.127, 0.7506, 0.127, 0.7506, 0.127, 0.7506, 0.127, 0.7506, 0.127, 0.7506, 0.127, 0.7506, 0.127, 0.7506, 0.127, 0.7506, 0.127, 0.7506, 0.127, 0.7506, 0.127, 0.7506, 0.127, 0.7506, 0.127, 0.7506, 0.127, 0.7506, 0.127, 0.7506, 0.127, 0.7506, 0.127, 0.7506, 0.127, 0.7506, 0.127, 0.7506, 0.127, 0.7506, 0.127, 0.7506, 0.127, 0.7506, 0.127, 0.7506, 0.127, 0.7506, 0.127, 0.7506, 0.127, 0.7506, 0.127, 0.7506, 0.127, 0.7506, 0.127, 0.7506, 0.127, 0.7506, 0.127, 0.7506, 0.127, 0.7506, 0.127, 0.7506, 0.127, 0.7506, 0.127, 0.7506, 0.127, 0.7506, 0.127, 0.7506, 0.127, 0.7506, 0.127, 0.7506, 0.127, 0.7506, 0.127, 0.7506, 0.127, 0.7506, 0.127, 0.7506, 0.127, 0.7506, 0.127, 0.7506, 0.127, 0.7506, 0.127, 0.7506, 0.127, 0.7506, 0.127, 0.7506, 0.127, 0.7506, 0.127, 0.7506, 0.127, 0.7506, 0.127, 0.7506, 0.127, 0.7506, 0.127, 0.7506, 0.127, 0.7506, 0.127, 0.7506, 0.127, 0.7506, 0.127, 0.7506, 0.127, 0.7506, 0.127, 0.7506, 0.127, 0.7506, 0.127, 0.7506, 0.127, 0.7506, 0.127, 0.7506, 0.127, 0.7506, 0.127, 0.7506, 0.127, 0.7506, 0.127, 0.7506, 0.127, 0.7506, 0.127, 0.7506, 0.127, 0.7506, 0.127, 0.7506, 0.127, 0.7506, 0.127, 0.7506, 0.127, 0.7506, 0.127, 0.7506, 0.127, 0.7506, 0.127, 0.7506, 0.127, 0.7506, 0.127, 0.7506, 0.127, 0.7506, 0.127, 0.7506, 0.127, 0.7506, 0.127, 0.7506, 0.127, 0.7506, 0.127, 0.7506, 0.127, 0.7506, 0.127, 0.7506, 0.127, 0.7506, 0.127, 0.7506, 0.127, 0.7506, 0.127, 0.7506, 0.127, 0.7506, 0.127, 0.7506, 0.127, 0.7506, 0.127, 0.7506, 0.127, 0.7506, 0.127, 0.7506, 0.127, 0.7506, 0.127, 0.7506, 0.127, 0.7506, 0.127, 0.7506, 0.127, 0.7506, 0.127, 0.7506, 0.127, 0.7506, 0.127, 0.7506, 0.127, 0.7506, 0.127, 0.7506, 0.127, 0.7506, 0.127, 0.7506, 0.127, 0.7506, 0.127, 0.7506, 0.127, 0.7506, 0.127, 0.7506, 0.127, 0.7506, 0.127, 0.7506, 0.127, 0.7506, 0.127, 0.7506, 0.127, 0.7506, 0.127, 0.7506, 0.127, 0.7506, 0.127, 0.7506, 0.127, 0.7506, 0.127, 0.7506, 0.127, 0.7506, 0.127, 0.7506, 0.127, 0.7506, 0.127, 0.7506, 0.127, 0.7506, 0.127, 0.7506, 0.127, 0.7506, 0.127, 0.7506, 0.127, 0.7506, 0.127, 0.7506, 0.127, 0.7506, 0.127, 0.7506, 0.127, 0.7506, 0.127, 0.7506, 0.127, 0.7506, 0.127, 0.7506, 0.127, 0.7506, 0.127, 0.7506, 0.127, 0.7506, 0.127, 0.7506, 0.127, 0.7506, 0.127, 0.7506, 0.127, 0.7506, 0.127, 0.7506, 0.127, 0.7506, 0.127, 0.7506, 0.127, 0.7506, 0.127, 0.7506, 0.127, 0.7506, 0.127, 0.7506, 0.127, 0.7506, 0.127, 0.7506, 0.127, 0.7506, 0.127, 0.7506, 0.127, 0.7506, 0.127, 0.7506, 0.127, 0.7506, 0.127, 0.7506, 0.127, 0.7506, 0.127, 0.7506, 0.127, 0.7506, 0.127, 0.7506, 0.127, 0.7506, 0.127, 0.7506, 0.127, 0.7506, 0.127, 0.7506, 0.127, 0.7506, 0.127, 0.7506, 0.127, 0.7506, 0.127, 0.7506, 0.127, 0.7506, 0.127, 0.7506, 0.127, 0.7506, 0.127, 0.7506, 0.127, 0.7506, 0.127, 0.7506, 0.127, 0.7506, 0.127, 0.7506, 0.127, 0.7506, 0.127, 0.7506, 0.127, 0.7506, 0.127, 0.7506, 0.127, 0.7506, 0.127, 0.7506, 0.127, 0.7506, 0.127, 0.7506, 0.127, 0.7506, 0.127, 0.7506, 0.127, 0.7506, 0.127, 0.7506, 0.127, 0.7506, 0.127, 0.7506, 0.127, 0.7506, 0.127, 0.7506, 0.127, 0.7506, 0.127, 0.7506, 0.127, 0.7506, 0.127, 0.7506, 0.127, 0.7506, 0.127, 0.7506, 0.127, 0.7506, 0.127, 0.7506, 0.127, 0.7506, 0.127, 0.7506, 0.127, 0.7506, 0.127, 0.7506, 0.127, 0.7506, 0.127, 0.7506, 0.127, 0.7506, 0.127, 0.7506, 0.127, 0.7506, 0.127, 0.7506, 0.127, 0.7506, 0.127, 0.7506, 0.127, 0.7506, 0.127, 0.7506, 0.127, 0.7506, 0.127, 0.7506, 0.127, 0.7506, 0.127, 0.7506, 0.127, 0.7506, 0.127, 0.7506, 0.127, 0.7506, 0.127, 0.7506, 0.127, 0.7506, 0.127, 0.7506, 0.127, 0.7506, 0.127, 0.7506, 0.127, 0.7506, 0.127, 0.7506, 0.127, 0.7506, 0.127, 0.7506, 0.127, 0.7506, 0.127, 0.7506, 0.127, 0.7506, 0.127, 0.7506, 0.127, 0.7506, 0.127, 0.7506, 0.127, 0.7506, 0.127, 0.7506, 0.127, 0.7506, 0.127, 0.7506, 0.127, 0.7506, 0.127, 0.7506, 0.127, 0.7506, 0.127, 0.7506, 0.127, 0.7506, 0.127, 0.7506, 0.127, 0.7506, 0.127, 0.7506, 0.127, 0.7506, 0.127, 0.7506, 0.127, 0.7506, 0.127, 0.7506, 0.127, 0.7506, 0.127, 0.7506, 0.127, 0.7506, 0.127, 0.7506, 0.127, 0.7506, 0.127, 0.7506, 0.127, 0.7506, 0.127, 0.7506, 0.127, 0.7506, 0.127, 0.7506, 0.127, 0.7506, 0.127, 0.7506, 0.127, 0.7506, 0.127, 0.7506, 0.127, 0.7506, 0.127, 0.7506, 0.127, 0.7506, 0.127, 0.7506, 0.127, 0.7506, 0.127, 0.7506, 0.127, 0.7506, 0.127, 0.7506, 0.127, 0.7506, 0.127, 0.7506, 0.127, 0.7506, 0.127, 0.7506, 0.127, 0.7506, 0.127, 0.7506, 0.127, 0.7506, 0.127, 0.7506, 0.127, 0.7506, 0.127, 0.7506, 0.127, 0.7506, 0.127, 0.7506, 0.127, 0.7506, 0.127, 0.7506, 0.127, 0.7506, 0.127, 0.7506, 0.127, 0.7506, 0.127, 0.7506, 0.127, 0.7506, 0.127, 0.7506, 0.127, 0.7506, 0.127, 0.7506, 0.127, 0.7506, 0.127, 0.7506, 0.127, 0.7506, 0.127, 0.7506, 0.127, 0.7506, 0.127, 0.7506, 0.127, 0.7506, 0.127, 0.7506, 0.127, 0.7506, 0.127, 0.7506, 0.127, 0.7506, 0.127, 0.7506, 0.127, 0.7506, 0.127, 0.7506, 0.127, 0.7506, 0.127, 0.7506, 0.127, 0.7506, 0.127, 0.7506, 0.127, 0.7506, 0.127, 0.7506, 0.127, 0.7506, 0.127, 0.7506, 0.127, 0.7506, 0.127, 0.7506, 0.127, 0.7506, 0.127, 0.7506, 0.127, 0.7506, 0.127, 0.7506, 0.127, 0.7506, 0.127, 0.7506, 0.127, 0.7506, 0.127, 0.7506, 0.127, 0.7506, 0.127, 0.7506, 0.127, 0.7506, 0.127, 0.7506, 0.127, 0.7506, 0.127, 0.7506, 0.127, 0.7506, 0.127, 0.7506, 0.127, 0.7506, 0.127, 0.7506, 0.127, 0.7506, 0.127, 0.7506, 0.127, 0.7506, 0.127, 0.7506, 0.127, 0.7506, 0.127, 0.7506, 0.127, 0.7506, 0.127, 0.7506, 0.127, 0.7506, 0.127, 0.7506, 0.127, 0.7506, 0.127, 0.7506, 0.127, 0.7506, 0.127, 0.7506, 0.127, 0.7506, 0.127, 0.7506, 0.127, 0.7506, 0.127, 0.7506, 0.127, 0.7506, 0.127, 0.7506, 0.127, 0.7506, 0.127, 0.7506, 0.127, 0.7506, 0.127, 0.7506, 0.127, 0.7506, 0.127, 0.7506, 0.127, 0.7506, 0.127, 0.7506, 0.127, 0.7506, 0.127, 0.7506, 0.127, 0.7506, 0.127, 0.7506, 0.127, 0.7506, 0.127, 0.7506, 0.127, 0.7506, 0.127, 0.7506, 0.127, 0.7506, 0.127, 0.7506, 0.127, 0.7506, 0.127, 0.7506, 0.127, 0.7506, 0.127, 0.7506, 0.127, 0.7506, 0.127, 0.7506, 0.127, 0.7506, 0.127, 0.7506, 0.127, 0.7506, 0.127, 0.7506, 0.127, 0.7506, 0.127, 0.7506, 0.127, 0.7506, 0.127, 0.7506, 0.127, 0.7506, 0.127, 0.7506, 0.127, 0.7506, 0.127, 0.7506, 0.127, 0.7506, 0.127, 0.7506, 0.127, 0.7506, 0.127, 0.7506, 0.127, 0.7506, 0.127, 0.7506, 0.127, 0.7506, 0.127, 0.7506, 0.127, 0.7506, 0.127, 0.7506, 0.127, 0.7506, 0.127, 0.7506, 0.127, 0.7506, 0.127, 0.7506, 0.127, 0.7506, 0.127, 0.7506, 0.127, 0.7506, 0.127, 0.7506, 0.127, 0.7506, 0.127, 0.7506, 0.127, 0.7506, 0.127, 0.7506, 0.127, 0.7506, 0.127, 0.7506, 0.127, 0.7506, 0.127, 0.7506, 0.127, 0.7506, 0.127, 0.7506, 0.127, 0.7506, 0.127, 0.7506, 0.127, 0.7506, 0.127, 0.7506, 0.127, 0.7506, 0.127, 0.7506, 0.127, 0.7506, 0.127, 0.7506, 0.127, 0.7506, 0.127, 0.7506, 0.127, 0.7506, 0.127, 0.7506, 0.127, 0.7506, 0.127, 0.7506, 0.127, 0.7506, 0.127, 0.7506, 0.127, 0.7506, 0.127, 0.7506, 0.127, 0.7506, 0.127, 0.7506, 0.127, 0.7506, 0.127, 0.7506, 0.127, 0.7506, 0.127, 0.7506, 0.127, 0.7506, 0.127, 0.7506, 0.127, 0.7506, 0.127, 0.7506, 0.127, 0.7506, 0.127, 0.7506, 0.127, 0.7506, 0.127, 0.7506, 0.127, 0.7506, 0.127, 0.7506, 0.127, 0.7506, 0.127, 0.7506, 0.127, 0.7506, 0.127, 0.7506, 0.127, 0.7506, 0.127, 0.7506, 0.127, 0.7506, 0.127, 0.7506, 0.127, 0.7506, 0.127, 0.7506, 0.127, 0.7506, 0.127, 0.7506, 0.127, 0.7506, 0.127, 0.7506, 0.127, 0.7506, 0.127, 0.7506, 0.127, 0.7506, 0.127, 0.7506, 0.127, 0.7506, 0.127, 0.7506, 0.127, 0.7506, 0.127, 0.7506, 0.127, 0.7506, 0.127, 0.7506, 0.127, 0.7506, 0.127, 0.7506])
me_cylinder_023.materials.append(mat_material_023)
me_cylinder_023.use_remesh_fix_poles = True
me_cylinder_023.use_remesh_preserve_attributes = False
me_cylinder_023.use_mirror_vertex_groups = False
me_cylinder_023.update()

# ---- objects
ob_crate_v3 = bpy.data.objects.new('Crate_V3', me_cylinder_023)

# ---- transforms, parenting, visibility, modifiers, constraints
ob_crate_v3.location = (0.0, 0.0, 0.0)
ob_crate_v3.lineart.crease_threshold = 0.0

# ---- collection membership
col_collection.objects.link(ob_crate_v3)

# ---- scene / render settings (as saved in the file)
scene.frame_start = 1; scene.frame_end = 250; scene.frame_set(1)
scene.render.engine = 'BLENDER_EEVEE_NEXT'
scene.cycles.use_denoising = False
scene.cycles.samples = 128
scene.cycles.sampling_pattern = 'TABULATED_SOBOL'
scene.cycles.use_adaptive_sampling = False
scene.cycles.use_light_tree = False
scene.view_settings.view_transform = 'Filmic'
bpy.context.view_layer.update()

# ---- added for rendering (the .blend has no active camera and no usable light): camera, sun
cam_auto = bpy.data.cameras.new('AutoCamera')
cam_auto.lens = 50.0
cam_auto.sensor_width = 36.0
cam_auto.clip_end = 1000.0
ob_auto_camera = bpy.data.objects.new('AutoCamera', cam_auto)
scene.collection.objects.link(ob_auto_camera)
ob_auto_camera.location = (1.12177, -1.34613, 1.24744)
ob_auto_camera.rotation_euler = (1.09748, -7.21219e-08, 0.694738)
scene.camera = ob_auto_camera
light_auto_sun = bpy.data.lights.new('AutoSun', 'SUN')
light_auto_sun.energy = 3.0
light_auto_sun.angle = 0.0523599
ob_auto_sun = bpy.data.objects.new('AutoSun', light_auto_sun)
scene.collection.objects.link(ob_auto_sun)
ob_auto_sun.rotation_euler = (0.872665, 0.174533, 0.523599)
bpy.context.view_layer.update()
